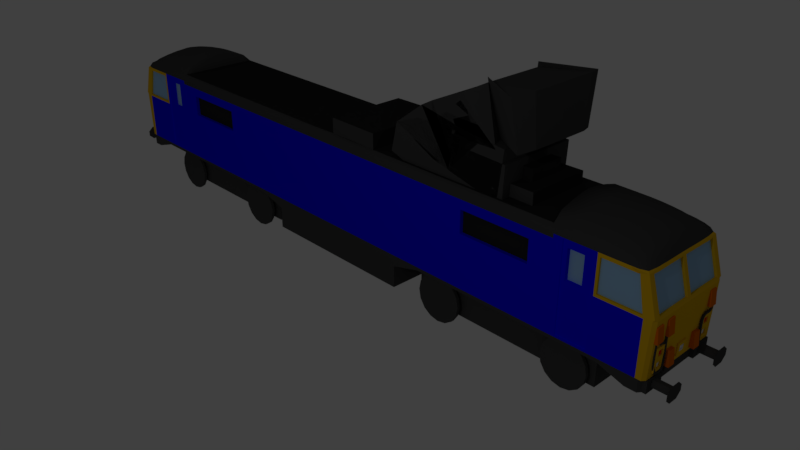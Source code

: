 # Source: Class87.blend  (saved by Blender 2.79.0; exported with 4.5.12 LTS)
import bpy
from mathutils import Matrix  # noqa: F401  (used for matrix-valued properties, if any)

bpy.ops.wm.read_factory_settings(use_empty=True)
scene = bpy.context.scene
scene.name = 'Scene'

# ---- collections
col_collection_1 = bpy.data.collections.new('Collection 1'); scene.collection.children.link(col_collection_1)

# ---- materials (node trees are filled in below, after node groups)
mat_color_001 = bpy.data.materials.new('Color.001')
mat_color_001.alpha_threshold = 0.0
mat_color_001.use_transparent_shadow = False
mat_color_001.diffuse_color = (0.002192, 0.0, 1.0, 1.0)
mat_color_001.roughness = 0.5
mat_color_001.line_color = (0.0, 0.0, 0.0, 1.0)
mat_yellowcab_001 = bpy.data.materials.new('YellowCab.001')
mat_yellowcab_001.alpha_threshold = 0.0
mat_yellowcab_001.use_transparent_shadow = False
mat_yellowcab_001.diffuse_color = (0.8, 0.4704, 0.00862, 1.0)
mat_yellowcab_001.roughness = 0.5
mat_blackmetal_001 = bpy.data.materials.new('BlackMetal.001')
mat_blackmetal_001.alpha_threshold = 0.0
mat_blackmetal_001.use_transparent_shadow = False
mat_blackmetal_001.diffuse_color = (0.05811, 0.05811, 0.05811, 1.0)
mat_blackmetal_001.specular_color = (0.4116, 0.4116, 0.4116)
mat_blackmetal_001.roughness = 0.5
mat_blackmetal_001.specular_intensity = 0.6803
mat_glass_001 = bpy.data.materials.new('Glass.001')
mat_glass_001.alpha_threshold = 0.0
mat_glass_001.use_transparent_shadow = False
mat_glass_001.diffuse_color = (0.3244, 0.5489, 0.8, 1.0)
mat_glass_001.roughness = 0.5
mat_material_003 = bpy.data.materials.new('Material.003')
mat_material_003.alpha_threshold = 0.0
mat_material_003.use_transparent_shadow = False
mat_material_003.diffuse_color = (0.02208, 0.02208, 0.02208, 1.0)
mat_material_003.specular_color = (0.4116, 0.4116, 0.4116)
mat_material_003.roughness = 0.5
mat_material_003.specular_intensity = 0.4296
mat_roofmetal = bpy.data.materials.new('RoofMetal')
mat_roofmetal.alpha_threshold = 0.0
mat_roofmetal.use_transparent_shadow = False
mat_roofmetal.diffuse_color = (1.0, 1.0, 1.0, 1.0)
mat_roofmetal.specular_color = (0.4116, 0.4116, 0.4116)
mat_roofmetal.roughness = 0.5
mat_roofmetal.specular_intensity = 0.6803
mat_orange = bpy.data.materials.new('Orange')
mat_orange.alpha_threshold = 0.0
mat_orange.use_transparent_shadow = False
mat_orange.diffuse_color = (0.7529, 0.1553, 0.0, 1.0)
mat_orange.roughness = 0.5
mat_whitelight = bpy.data.materials.new('WhiteLight')
mat_whitelight.alpha_threshold = 0.0
mat_whitelight.use_transparent_shadow = False
mat_whitelight.roughness = 0.5
mat_redlight = bpy.data.materials.new('RedLight')
mat_redlight.alpha_threshold = 0.0
mat_redlight.use_transparent_shadow = False
mat_redlight.diffuse_color = (0.8, 0.0, 0.0003435, 1.0)
mat_redlight.roughness = 0.5
mat_color_002 = bpy.data.materials.new('Color.002')
mat_color_002.alpha_threshold = 0.0
mat_color_002.use_transparent_shadow = False
mat_color_002.diffuse_color = (0.002192, 0.0, 1.0, 1.0)
mat_color_002.roughness = 0.5
mat_color_002.line_color = (0.0, 0.0, 0.0, 1.0)
mat_yellowcab_002 = bpy.data.materials.new('YellowCab.002')
mat_yellowcab_002.alpha_threshold = 0.0
mat_yellowcab_002.use_transparent_shadow = False
mat_yellowcab_002.diffuse_color = (0.8, 0.4704, 0.00862, 1.0)
mat_yellowcab_002.roughness = 0.5
mat_blackmetal_002 = bpy.data.materials.new('BlackMetal.002')
mat_blackmetal_002.alpha_threshold = 0.0
mat_blackmetal_002.use_transparent_shadow = False
mat_blackmetal_002.diffuse_color = (0.05811, 0.05811, 0.05811, 1.0)
mat_blackmetal_002.specular_color = (0.4116, 0.4116, 0.4116)
mat_blackmetal_002.roughness = 0.5
mat_blackmetal_002.specular_intensity = 0.6803
mat_glass_002 = bpy.data.materials.new('Glass.002')
mat_glass_002.alpha_threshold = 0.0
mat_glass_002.use_transparent_shadow = False
mat_glass_002.diffuse_color = (0.3244, 0.5489, 0.8, 1.0)
mat_glass_002.roughness = 0.5
mat_material_004 = bpy.data.materials.new('Material.004')
mat_material_004.alpha_threshold = 0.0
mat_material_004.use_transparent_shadow = False
mat_material_004.diffuse_color = (0.02208, 0.02208, 0.02208, 1.0)
mat_material_004.specular_color = (0.4116, 0.4116, 0.4116)
mat_material_004.roughness = 0.5
mat_material_004.specular_intensity = 0.4296
mat_roofmetal_001 = bpy.data.materials.new('RoofMetal.001')
mat_roofmetal_001.alpha_threshold = 0.0
mat_roofmetal_001.use_transparent_shadow = False
mat_roofmetal_001.diffuse_color = (1.0, 1.0, 1.0, 1.0)
mat_roofmetal_001.specular_color = (0.4116, 0.4116, 0.4116)
mat_roofmetal_001.roughness = 0.5
mat_roofmetal_001.specular_intensity = 0.6803
mat_orange_001 = bpy.data.materials.new('Orange.001')
mat_orange_001.alpha_threshold = 0.0
mat_orange_001.use_transparent_shadow = False
mat_orange_001.diffuse_color = (0.7529, 0.1553, 0.0, 1.0)
mat_orange_001.roughness = 0.5
mat_whitelight_001 = bpy.data.materials.new('WhiteLight.001')
mat_whitelight_001.alpha_threshold = 0.0
mat_whitelight_001.use_transparent_shadow = False
mat_whitelight_001.roughness = 0.5
mat_redlight_001 = bpy.data.materials.new('RedLight.001')
mat_redlight_001.alpha_threshold = 0.0
mat_redlight_001.use_transparent_shadow = False
mat_redlight_001.diffuse_color = (0.8, 0.0, 0.0003435, 1.0)
mat_redlight_001.roughness = 0.5
mat_color = bpy.data.materials.new('Color')
mat_color.alpha_threshold = 0.0
mat_color.use_transparent_shadow = False
mat_color.diffuse_color = (0.002192, 0.0, 1.0, 1.0)
mat_color.roughness = 0.5
mat_color.line_color = (0.0, 0.0, 0.0, 1.0)
mat_yellowcab = bpy.data.materials.new('YellowCab')
mat_yellowcab.alpha_threshold = 0.0
mat_yellowcab.use_transparent_shadow = False
mat_yellowcab.diffuse_color = (0.8, 0.4704, 0.00862, 1.0)
mat_yellowcab.roughness = 0.5
mat_blackmetal = bpy.data.materials.new('BlackMetal')
mat_blackmetal.alpha_threshold = 0.0
mat_blackmetal.use_transparent_shadow = False
mat_blackmetal.diffuse_color = (0.05811, 0.05811, 0.05811, 1.0)
mat_blackmetal.specular_color = (0.4116, 0.4116, 0.4116)
mat_blackmetal.roughness = 0.5
mat_blackmetal.specular_intensity = 0.6803
mat_glass = bpy.data.materials.new('Glass')
mat_glass.alpha_threshold = 0.0
mat_glass.use_transparent_shadow = False
mat_glass.diffuse_color = (0.3244, 0.5489, 0.8, 1.0)
mat_glass.roughness = 0.5
mat_material = bpy.data.materials.new('Material')
mat_material.alpha_threshold = 0.0
mat_material.use_transparent_shadow = False
mat_material.diffuse_color = (0.02208, 0.02208, 0.02208, 1.0)
mat_material.specular_color = (0.4116, 0.4116, 0.4116)
mat_material.roughness = 0.5
mat_material.specular_intensity = 0.4296
mat_material_001 = bpy.data.materials.new('Material.001')
mat_material_001.alpha_threshold = 0.0
mat_material_001.use_transparent_shadow = False
mat_material_001.roughness = 0.5
mat_material_002 = bpy.data.materials.new('Material.002')
mat_material_002.alpha_threshold = 0.0
mat_material_002.use_transparent_shadow = False
mat_material_002.diffuse_color = (0.8, 0.0, 0.0003435, 1.0)
mat_material_002.roughness = 0.5

# ---- material node trees

# ---- world
world_world = bpy.data.worlds.new('World'); scene.world = world_world
world_world.color = (0.05088, 0.05088, 0.05088)
world_world.use_sun_shadow = False
world_world.sun_shadow_jitter_overblur = 0.0
world_world.cycles.sampling_method = 'MANUAL'

# ---- cameras
cam_camera = bpy.data.cameras.new('Camera')
cam_camera.clip_end = 100.0
cam_camera.lens = 35.0
cam_camera.sensor_width = 32.0
cam_camera.sensor_height = 18.0
cam_camera.ortho_scale = 7.314
cam_camera.dof.focus_distance = 0.0
cam_camera.dof.aperture_fstop = 128.0

# ---- lights
light_lamp = bpy.data.lights.new('Lamp', 'POINT')
light_lamp.transmission_factor = 0.0
light_lamp.cutoff_distance = 30.0
light_lamp.energy = 100.0
light_lamp.shadow_buffer_clip_start = 1.001
light_lamp.shadow_soft_size = 0.1
light_lamp.shadow_maximum_resolution = 0.006
light_lamp.use_absolute_resolution = True

# ---- meshes
me_cubeziercurve_002 = bpy.data.meshes.new('CUBezierCurve.002')
me_cubeziercurve_002.from_pydata([(0.01086, 0.008998, -0.001031), (-0.009055, 0.01081, -0.001031), (-0.01086, -0.008998, 0.001031), (0.009055, -0.01081, 0.001031), (0.0106, 0.006176, -0.02707), (-0.009313, 0.007992, -0.02707), (-0.01106, -0.01122, -0.02179), (0.008853, -0.01303, -0.02179), (0.009805, -0.002596, -0.04586), (-0.01011, -0.0007795, -0.04586), (-0.01154, -0.01639, -0.03344), (0.008382, -0.0182, -0.03344), (0.008535, -0.01652, -0.05685), (-0.01138, -0.01471, -0.05685), (-0.01219, -0.02352, -0.03891), (0.007731, -0.02534, -0.03891), (0.007073, -0.03256, -0.06121), (-0.01284, -0.03074, -0.06121), (-0.01313, -0.03388, -0.04147), (0.006786, -0.0357, -0.04147), (0.005609, -0.04861, -0.06225), (-0.01431, -0.04679, -0.06225), (-0.0144, -0.04779, -0.04228), (0.005518, -0.0496, -0.04228), (0.004205, -0.064, -0.06283), (-0.01571, -0.06219, -0.06283), (-0.01589, -0.06413, -0.04293), (0.004028, -0.06595, -0.04293), (0.002927, -0.07802, -0.065), (-0.01699, -0.07621, -0.065), (-0.01751, -0.08185, -0.04582), (0.002412, -0.08367, -0.04582), (0.001814, -0.09022, -0.07034), (-0.0181, -0.08841, -0.07034), (-0.01912, -0.09961, -0.05381), (0.0007928, -0.1014, -0.05381), (0.0008367, -0.1009, -0.08096), (-0.01908, -0.09912, -0.08096), (-0.02055, -0.1153, -0.06927), (-0.0006371, -0.1171, -0.06927), (-2.274e-06, -0.1101, -0.1), (-0.01992, -0.1083, -0.1), (-0.02164, -0.1271, -0.09347), (-0.001718, -0.129, -0.09347), (-0.000596, -0.1167, -0.1305), (-0.02051, -0.1148, -0.1305), (-0.02231, -0.1346, -0.1279), (-0.002396, -0.1364, -0.1279), (-0.0008181, -0.1191, -0.175), (-0.02074, -0.1173, -0.175), (-0.02255, -0.1372, -0.1744), (-0.002634, -0.139, -0.1744), (-0.0008177, -0.1191, -0.2062), (-0.02074, -0.1173, -0.2062), (-0.02255, -0.1372, -0.2062), (-0.002634, -0.139, -0.2062), (-0.0008177, -0.1191, -0.2262), (-0.02074, -0.1173, -0.2262), (-0.02255, -0.1372, -0.2262), (-0.002634, -0.139, -0.2262), (-0.0008177, -0.1191, -0.2371), (-0.02074, -0.1173, -0.2371), (-0.02255, -0.1372, -0.2371), (-0.002634, -0.139, -0.2371), (-0.01168, -0.1281, -0.2412), (-0.01168, -0.1281, -0.2412), (-0.01168, -0.1281, -0.2412), (-0.01168, -0.1281, -0.2412), (-0.02255, -0.1372, -0.241), (-0.002634, -0.139, -0.241), (-0.0008177, -0.1191, -0.241), (-0.02074, -0.1173, -0.241), (-0.02255, -0.1372, -0.2388), (-0.002634, -0.139, -0.2388), (-0.0008177, -0.1191, -0.2388), (-0.02074, -0.1173, -0.2388), (-0.01168, -0.1281, -0.2369), (-0.01168, -0.1281, -0.2369), (-0.01168, -0.1281, -0.2369), (-0.01168, -0.1281, -0.2369), (-0.0008177, -0.1191, -0.2379), (-0.02074, -0.1173, -0.2379), (-0.02255, -0.1372, -0.2379), (-0.002634, -0.139, -0.2379), (-0.0008177, -0.1191, -0.244), (-0.02074, -0.1173, -0.244), (-0.02255, -0.1372, -0.244), (-0.002634, -0.139, -0.244), (-0.0008177, -0.1191, -0.2576), (-0.02074, -0.1173, -0.2576), (-0.02255, -0.1372, -0.2576), (-0.002634, -0.139, -0.2576), (-0.0008177, -0.1191, -0.2811), (-0.02074, -0.1173, -0.2811), (-0.02255, -0.1372, -0.2811), (-0.002634, -0.139, -0.2811), (-0.0008177, -0.1191, -0.3172), (-0.02074, -0.1173, -0.3172), (-0.02255, -0.1372, -0.3167), (-0.002634, -0.139, -0.3166), (-0.0008177, -0.1207, -0.3469), (-0.02074, -0.1189, -0.3472), (-0.02255, -0.1387, -0.3449), (-0.002634, -0.1405, -0.3447), (-0.0008177, -0.1253, -0.373), (-0.02074, -0.1236, -0.3735), (-0.02255, -0.1429, -0.3687), (-0.002634, -0.1447, -0.3682), (-0.0008177, -0.1324, -0.3949), (-0.02074, -0.1307, -0.3956), (-0.02255, -0.1491, -0.3878), (-0.002634, -0.1507, -0.3871), (-0.0008177, -0.1416, -0.4122), (-0.02074, -0.1402, -0.4133), (-0.02255, -0.1564, -0.4018), (-0.002634, -0.1579, -0.4008), (-0.0008177, -0.1531, -0.4247), (-0.02074, -0.152, -0.4261), (-0.02255, -0.1638, -0.4101), (-0.002634, -0.1649, -0.4086), (-0.0008177, -0.1672, -0.431), (-0.02074, -0.1669, -0.4328), (-0.02255, -0.1697, -0.4131), (-0.002634, -0.17, -0.4113), (-0.0008177, -0.1822, -0.4288), (-0.02074, -0.1829, -0.4304), (-0.02255, -0.1747, -0.4123), (-0.002634, -0.1739, -0.4106), (-0.0008177, -0.1949, -0.4182), (-0.02074, -0.1963, -0.4194), (-0.02255, -0.1808, -0.4068), (-0.002634, -0.1794, -0.4056), (-0.0008177, -0.2045, -0.401), (-0.02074, -0.2062, -0.4017), (-0.02255, -0.1878, -0.394), (-0.002634, -0.1861, -0.3933), (-0.0008177, -0.2116, -0.377), (-0.02074, -0.2134, -0.3774), (-0.02255, -0.1939, -0.3731), (-0.002634, -0.1922, -0.3727), (-0.0008177, -0.2162, -0.3456), (-0.02074, -0.218, -0.3458), (-0.02255, -0.1982, -0.344), (-0.002634, -0.1964, -0.3438), (-0.0008177, -0.2178, -0.3067), (-0.02074, -0.2196, -0.3067), (-0.02255, -0.1997, -0.3059), (-0.002634, -0.1979, -0.3059), (0.01075, 0.007737, -0.01325), (-0.00917, 0.009553, -0.01325), (-0.01098, -0.01026, -0.01119), (0.00894, -0.01207, -0.01119), (0.0004356, -0.1053, -0.09032), (-0.01948, -0.1035, -0.09032), (-0.02111, -0.1214, -0.08153), (-0.001196, -0.1232, -0.08153), (-0.0002904, -0.1133, -0.1151), (-0.02021, -0.1115, -0.1151), (-0.02198, -0.131, -0.1109), (-0.002066, -0.1328, -0.1109), (-0.0006659, -0.1174, -0.1449), (-0.02058, -0.1156, -0.1449), (-0.0224, -0.1355, -0.1438), (-0.002479, -0.1373, -0.1438), (-0.0007425, -0.1183, -0.1601), (-0.02066, -0.1164, -0.1601), (-0.02247, -0.1363, -0.159), (-0.002556, -0.1381, -0.159), (-0.0008177, -0.1191, -0.1904), (-0.02074, -0.1173, -0.1904), (-0.02255, -0.1372, -0.1904), (-0.002634, -0.139, -0.1904), (-0.0008177, -0.1191, -0.2162), (-0.02074, -0.1173, -0.2162), (-0.02255, -0.1372, -0.2162), (-0.002634, -0.139, -0.2162), (-0.0008177, -0.1191, -0.2694), (-0.02074, -0.1173, -0.2694), (-0.02255, -0.1372, -0.2694), (-0.002634, -0.139, -0.2694), (-0.0008177, -0.1191, -0.299), (-0.02074, -0.1173, -0.299), (-0.02255, -0.1372, -0.299), (-0.002634, -0.139, -0.299), (-0.0008177, -0.1199, -0.3319), (-0.02074, -0.1181, -0.332), (-0.02255, -0.138, -0.3309), (-0.002634, -0.1398, -0.3308), (-0.0008177, -0.123, -0.36), (-0.02074, -0.1212, -0.3603), (-0.02255, -0.1408, -0.3568), (-0.002634, -0.1426, -0.3565), (-0.0008177, -0.1288, -0.3839), (-0.02074, -0.1271, -0.3845), (-0.02255, -0.146, -0.3783), (-0.002634, -0.1478, -0.3778), (-0.0008177, -0.2082, -0.3888), (-0.02074, -0.2099, -0.3893), (-0.02255, -0.1908, -0.3837), (-0.002634, -0.1891, -0.3832), (-0.0008177, -0.2139, -0.3612), (-0.02074, -0.2157, -0.3615), (-0.02255, -0.196, -0.3586), (-0.002634, -0.1942, -0.3584), (-0.0008177, -0.217, -0.3259), (-0.02074, -0.2188, -0.326), (-0.02255, -0.1989, -0.3252), (-0.002634, -0.1971, -0.3251)], [], [(0, 1, 2, 3), (147, 146, 145, 144), (148, 149, 1, 0), (149, 150, 2, 1), (150, 151, 3, 2), (151, 148, 0, 3), (4, 5, 149, 148), (5, 6, 150, 149), (6, 7, 151, 150), (7, 4, 148, 151), (8, 9, 5, 4), (9, 10, 6, 5), (10, 11, 7, 6), (11, 8, 4, 7), (12, 13, 9, 8), (13, 14, 10, 9), (14, 15, 11, 10), (15, 12, 8, 11), (16, 17, 13, 12), (17, 18, 14, 13), (18, 19, 15, 14), (19, 16, 12, 15), (20, 21, 17, 16), (21, 22, 18, 17), (22, 23, 19, 18), (23, 20, 16, 19), (24, 25, 21, 20), (25, 26, 22, 21), (26, 27, 23, 22), (27, 24, 20, 23), (28, 29, 25, 24), (29, 30, 26, 25), (30, 31, 27, 26), (31, 28, 24, 27), (32, 33, 29, 28), (33, 34, 30, 29), (34, 35, 31, 30), (35, 32, 28, 31), (36, 37, 33, 32), (37, 38, 34, 33), (38, 39, 35, 34), (39, 36, 32, 35), (152, 153, 37, 36), (153, 154, 38, 37), (154, 155, 39, 38), (155, 152, 36, 39), (40, 41, 153, 152), (41, 42, 154, 153), (42, 43, 155, 154), (43, 40, 152, 155), (156, 157, 41, 40), (157, 158, 42, 41), (158, 159, 43, 42), (159, 156, 40, 43), (44, 45, 157, 156), (45, 46, 158, 157), (46, 47, 159, 158), (47, 44, 156, 159), (160, 161, 45, 44), (161, 162, 46, 45), (162, 163, 47, 46), (163, 160, 44, 47), (164, 165, 161, 160), (165, 166, 162, 161), (166, 167, 163, 162), (167, 164, 160, 163), (48, 49, 165, 164), (49, 50, 166, 165), (50, 51, 167, 166), (51, 48, 164, 167), (168, 169, 49, 48), (169, 170, 50, 49), (170, 171, 51, 50), (171, 168, 48, 51), (52, 53, 169, 168), (53, 54, 170, 169), (54, 55, 171, 170), (55, 52, 168, 171), (172, 173, 53, 52), (173, 174, 54, 53), (174, 175, 55, 54), (175, 172, 52, 55), (56, 57, 173, 172), (57, 58, 174, 173), (58, 59, 175, 174), (59, 56, 172, 175), (60, 61, 57, 56), (61, 62, 58, 57), (62, 63, 59, 58), (63, 60, 56, 59), (64, 65, 61, 60), (65, 66, 62, 61), (66, 67, 63, 62), (67, 64, 60, 63), (64, 65, 69, 68), (65, 66, 70, 69), (66, 67, 71, 70), (67, 64, 68, 71), (68, 69, 73, 72), (69, 70, 74, 73), (70, 71, 75, 74), (71, 68, 72, 75), (72, 73, 77, 76), (73, 74, 78, 77), (74, 75, 79, 78), (75, 72, 76, 79), (80, 81, 77, 76), (81, 82, 78, 77), (82, 83, 79, 78), (83, 80, 76, 79), (84, 85, 81, 80), (85, 86, 82, 81), (86, 87, 83, 82), (87, 84, 80, 83), (88, 89, 85, 84), (89, 90, 86, 85), (90, 91, 87, 86), (91, 88, 84, 87), (176, 177, 89, 88), (177, 178, 90, 89), (178, 179, 91, 90), (179, 176, 88, 91), (92, 93, 177, 176), (93, 94, 178, 177), (94, 95, 179, 178), (95, 92, 176, 179), (180, 181, 93, 92), (181, 182, 94, 93), (182, 183, 95, 94), (183, 180, 92, 95), (96, 97, 181, 180), (97, 98, 182, 181), (98, 99, 183, 182), (99, 96, 180, 183), (184, 185, 97, 96), (185, 186, 98, 97), (186, 187, 99, 98), (187, 184, 96, 99), (100, 101, 185, 184), (101, 102, 186, 185), (102, 103, 187, 186), (103, 100, 184, 187), (188, 189, 101, 100), (189, 190, 102, 101), (190, 191, 103, 102), (191, 188, 100, 103), (104, 105, 189, 188), (105, 106, 190, 189), (106, 107, 191, 190), (107, 104, 188, 191), (192, 193, 105, 104), (193, 194, 106, 105), (194, 195, 107, 106), (195, 192, 104, 107), (108, 109, 193, 192), (109, 110, 194, 193), (110, 111, 195, 194), (111, 108, 192, 195), (112, 113, 109, 108), (113, 114, 110, 109), (114, 115, 111, 110), (115, 112, 108, 111), (116, 117, 113, 112), (117, 118, 114, 113), (118, 119, 115, 114), (119, 116, 112, 115), (120, 121, 117, 116), (121, 122, 118, 117), (122, 123, 119, 118), (123, 120, 116, 119), (124, 125, 121, 120), (125, 126, 122, 121), (126, 127, 123, 122), (127, 124, 120, 123), (128, 129, 125, 124), (129, 130, 126, 125), (130, 131, 127, 126), (131, 128, 124, 127), (132, 133, 129, 128), (133, 134, 130, 129), (134, 135, 131, 130), (135, 132, 128, 131), (196, 197, 133, 132), (197, 198, 134, 133), (198, 199, 135, 134), (199, 196, 132, 135), (136, 137, 197, 196), (137, 138, 198, 197), (138, 139, 199, 198), (139, 136, 196, 199), (200, 201, 137, 136), (201, 202, 138, 137), (202, 203, 139, 138), (203, 200, 136, 139), (140, 141, 201, 200), (141, 142, 202, 201), (142, 143, 203, 202), (143, 140, 200, 203), (204, 205, 141, 140), (205, 206, 142, 141), (206, 207, 143, 142), (207, 204, 140, 143), (144, 145, 205, 204), (145, 146, 206, 205), (146, 147, 207, 206), (147, 144, 204, 207)])
me_cubeziercurve_002.polygons.foreach_set('material_index', [2, 2, 2, 2, 2, 2, 2, 2, 2, 2, 2, 2, 2, 2, 2, 2, 2, 2, 2, 2, 2, 2, 2, 2, 2, 2, 2, 2, 2, 2, 2, 2, 2, 2, 2, 2, 2, 2, 2, 2, 2, 2, 2, 2, 2, 2, 2, 2, 2, 2, 2, 2, 2, 2, 2, 2, 2, 2, 2, 2, 2, 2, 2, 2, 2, 2, 2, 2, 2, 2, 2, 2, 2, 2, 2, 2, 2, 2, 2, 2, 2, 2, 2, 2, 2, 2, 2, 2, 2, 2, 2, 2, 2, 2, 2, 2, 2, 2, 2, 2, 2, 2, 2, 2, 2, 2, 2, 2, 2, 2, 2, 2, 2, 2, 2, 2, 2, 2, 2, 2, 2, 2, 2, 2, 2, 2, 2, 2, 2, 2, 2, 2, 2, 2, 2, 2, 2, 2, 2, 2, 2, 2, 2, 2, 2, 2, 2, 2, 2, 2, 2, 2, 2, 2, 2, 2, 2, 2, 2, 2, 2, 2, 2, 2, 2, 2, 2, 2, 2, 2, 2, 2, 2, 2, 2, 2, 2, 2, 2, 2, 2, 2, 2, 2, 2, 2, 2, 2, 2, 2, 2, 2, 2, 2, 2, 2, 2, 2, 2, 2, 2, 2, 2, 2, 2, 2])
me_cubeziercurve_002.materials.append(mat_color_001)
me_cubeziercurve_002.materials.append(mat_yellowcab_001)
me_cubeziercurve_002.materials.append(mat_blackmetal_001)
me_cubeziercurve_002.materials.append(mat_glass_001)
me_cubeziercurve_002.materials.append(mat_material_003)
me_cubeziercurve_002.materials.append(mat_roofmetal)
me_cubeziercurve_002.materials.append(mat_orange)
me_cubeziercurve_002.materials.append(mat_whitelight)
me_cubeziercurve_002.materials.append(mat_redlight)
me_cubeziercurve_002.use_remesh_preserve_volume = False
me_cubeziercurve_002.use_remesh_preserve_attributes = False
me_cubeziercurve_002.use_mirror_vertex_groups = False
me_cubeziercurve_002.auto_texspace = False
me_cubeziercurve_002.update()
me_cubeziercurve = bpy.data.meshes.new('CUBezierCurve')
me_cubeziercurve.from_pydata([(0.01086, 0.008998, -0.001031), (-0.009055, 0.01081, -0.001031), (-0.01086, -0.008998, 0.001031), (0.009055, -0.01081, 0.001031), (0.0106, 0.006176, -0.02707), (-0.009313, 0.007992, -0.02707), (-0.01106, -0.01122, -0.02179), (0.008853, -0.01303, -0.02179), (0.009805, -0.002596, -0.04586), (-0.01011, -0.0007795, -0.04586), (-0.01154, -0.01639, -0.03344), (0.008382, -0.0182, -0.03344), (0.008535, -0.01652, -0.05685), (-0.01138, -0.01471, -0.05685), (-0.01219, -0.02352, -0.03891), (0.007731, -0.02534, -0.03891), (0.007073, -0.03256, -0.06121), (-0.01284, -0.03074, -0.06121), (-0.01313, -0.03388, -0.04147), (0.006786, -0.0357, -0.04147), (0.005609, -0.04861, -0.06225), (-0.01431, -0.04679, -0.06225), (-0.0144, -0.04779, -0.04228), (0.005518, -0.0496, -0.04228), (0.004205, -0.064, -0.06283), (-0.01571, -0.06219, -0.06283), (-0.01589, -0.06413, -0.04293), (0.004028, -0.06595, -0.04293), (0.002927, -0.07802, -0.065), (-0.01699, -0.07621, -0.065), (-0.01751, -0.08185, -0.04582), (0.002412, -0.08367, -0.04582), (0.001814, -0.09022, -0.07034), (-0.0181, -0.08841, -0.07034), (-0.01912, -0.09961, -0.05381), (0.0007928, -0.1014, -0.05381), (0.0008367, -0.1009, -0.08096), (-0.01908, -0.09912, -0.08096), (-0.02055, -0.1153, -0.06927), (-0.0006371, -0.1171, -0.06927), (-2.274e-06, -0.1101, -0.1), (-0.01992, -0.1083, -0.1), (-0.02164, -0.1271, -0.09347), (-0.001718, -0.129, -0.09347), (-0.000596, -0.1167, -0.1305), (-0.02051, -0.1148, -0.1305), (-0.02231, -0.1346, -0.1279), (-0.002396, -0.1364, -0.1279), (-0.0008181, -0.1191, -0.175), (-0.02074, -0.1173, -0.175), (-0.02255, -0.1372, -0.1744), (-0.002634, -0.139, -0.1744), (-0.0008177, -0.1191, -0.2062), (-0.02074, -0.1173, -0.2062), (-0.02255, -0.1372, -0.2062), (-0.002634, -0.139, -0.2062), (-0.0008177, -0.1191, -0.2262), (-0.02074, -0.1173, -0.2262), (-0.02255, -0.1372, -0.2262), (-0.002634, -0.139, -0.2262), (-0.0008177, -0.1191, -0.2371), (-0.02074, -0.1173, -0.2371), (-0.02255, -0.1372, -0.2371), (-0.002634, -0.139, -0.2371), (-0.01168, -0.1281, -0.2412), (-0.01168, -0.1281, -0.2412), (-0.01168, -0.1281, -0.2412), (-0.01168, -0.1281, -0.2412), (-0.02255, -0.1372, -0.241), (-0.002634, -0.139, -0.241), (-0.0008177, -0.1191, -0.241), (-0.02074, -0.1173, -0.241), (-0.02255, -0.1372, -0.2388), (-0.002634, -0.139, -0.2388), (-0.0008177, -0.1191, -0.2388), (-0.02074, -0.1173, -0.2388), (-0.01168, -0.1281, -0.2369), (-0.01168, -0.1281, -0.2369), (-0.01168, -0.1281, -0.2369), (-0.01168, -0.1281, -0.2369), (-0.0008177, -0.1191, -0.2379), (-0.02074, -0.1173, -0.2379), (-0.02255, -0.1372, -0.2379), (-0.002634, -0.139, -0.2379), (-0.0008177, -0.1191, -0.244), (-0.02074, -0.1173, -0.244), (-0.02255, -0.1372, -0.244), (-0.002634, -0.139, -0.244), (-0.0008177, -0.1191, -0.2576), (-0.02074, -0.1173, -0.2576), (-0.02255, -0.1372, -0.2576), (-0.002634, -0.139, -0.2576), (-0.0008177, -0.1191, -0.2811), (-0.02074, -0.1173, -0.2811), (-0.02255, -0.1372, -0.2811), (-0.002634, -0.139, -0.2811), (-0.0008177, -0.1191, -0.3172), (-0.02074, -0.1173, -0.3172), (-0.02255, -0.1372, -0.3167), (-0.002634, -0.139, -0.3166), (-0.0008177, -0.1207, -0.3469), (-0.02074, -0.1189, -0.3472), (-0.02255, -0.1387, -0.3449), (-0.002634, -0.1405, -0.3447), (-0.0008177, -0.1253, -0.373), (-0.02074, -0.1236, -0.3735), (-0.02255, -0.1429, -0.3687), (-0.002634, -0.1447, -0.3682), (-0.0008177, -0.1324, -0.3949), (-0.02074, -0.1307, -0.3956), (-0.02255, -0.1491, -0.3878), (-0.002634, -0.1507, -0.3871), (-0.0008177, -0.1416, -0.4122), (-0.02074, -0.1402, -0.4133), (-0.02255, -0.1564, -0.4018), (-0.002634, -0.1579, -0.4008), (-0.0008177, -0.1531, -0.4247), (-0.02074, -0.152, -0.4261), (-0.02255, -0.1638, -0.4101), (-0.002634, -0.1649, -0.4086), (-0.0008177, -0.1672, -0.431), (-0.02074, -0.1669, -0.4328), (-0.02255, -0.1697, -0.4131), (-0.002634, -0.17, -0.4113), (-0.0008177, -0.1822, -0.4288), (-0.02074, -0.1829, -0.4304), (-0.02255, -0.1747, -0.4123), (-0.002634, -0.1739, -0.4106), (-0.0008177, -0.1949, -0.4182), (-0.02074, -0.1963, -0.4194), (-0.02255, -0.1808, -0.4068), (-0.002634, -0.1794, -0.4056), (-0.0008177, -0.2045, -0.401), (-0.02074, -0.2062, -0.4017), (-0.02255, -0.1878, -0.394), (-0.002634, -0.1861, -0.3933), (-0.0008177, -0.2116, -0.377), (-0.02074, -0.2134, -0.3774), (-0.02255, -0.1939, -0.3731), (-0.002634, -0.1922, -0.3727), (-0.0008177, -0.2162, -0.3456), (-0.02074, -0.218, -0.3458), (-0.02255, -0.1982, -0.344), (-0.002634, -0.1964, -0.3438), (-0.0008177, -0.2178, -0.3067), (-0.02074, -0.2196, -0.3067), (-0.02255, -0.1997, -0.3059), (-0.002634, -0.1979, -0.3059), (0.01075, 0.007737, -0.01325), (-0.00917, 0.009553, -0.01325), (-0.01098, -0.01026, -0.01119), (0.00894, -0.01207, -0.01119), (0.0004356, -0.1053, -0.09032), (-0.01948, -0.1035, -0.09032), (-0.02111, -0.1214, -0.08153), (-0.001196, -0.1232, -0.08153), (-0.0002904, -0.1133, -0.1151), (-0.02021, -0.1115, -0.1151), (-0.02198, -0.131, -0.1109), (-0.002066, -0.1328, -0.1109), (-0.0006659, -0.1174, -0.1449), (-0.02058, -0.1156, -0.1449), (-0.0224, -0.1355, -0.1438), (-0.002479, -0.1373, -0.1438), (-0.0007425, -0.1183, -0.1601), (-0.02066, -0.1164, -0.1601), (-0.02247, -0.1363, -0.159), (-0.002556, -0.1381, -0.159), (-0.0008177, -0.1191, -0.1904), (-0.02074, -0.1173, -0.1904), (-0.02255, -0.1372, -0.1904), (-0.002634, -0.139, -0.1904), (-0.0008177, -0.1191, -0.2162), (-0.02074, -0.1173, -0.2162), (-0.02255, -0.1372, -0.2162), (-0.002634, -0.139, -0.2162), (-0.0008177, -0.1191, -0.2694), (-0.02074, -0.1173, -0.2694), (-0.02255, -0.1372, -0.2694), (-0.002634, -0.139, -0.2694), (-0.0008177, -0.1191, -0.299), (-0.02074, -0.1173, -0.299), (-0.02255, -0.1372, -0.299), (-0.002634, -0.139, -0.299), (-0.0008177, -0.1199, -0.3319), (-0.02074, -0.1181, -0.332), (-0.02255, -0.138, -0.3309), (-0.002634, -0.1398, -0.3308), (-0.0008177, -0.123, -0.36), (-0.02074, -0.1212, -0.3603), (-0.02255, -0.1408, -0.3568), (-0.002634, -0.1426, -0.3565), (-0.0008177, -0.1288, -0.3839), (-0.02074, -0.1271, -0.3845), (-0.02255, -0.146, -0.3783), (-0.002634, -0.1478, -0.3778), (-0.0008177, -0.2082, -0.3888), (-0.02074, -0.2099, -0.3893), (-0.02255, -0.1908, -0.3837), (-0.002634, -0.1891, -0.3832), (-0.0008177, -0.2139, -0.3612), (-0.02074, -0.2157, -0.3615), (-0.02255, -0.196, -0.3586), (-0.002634, -0.1942, -0.3584), (-0.0008177, -0.217, -0.3259), (-0.02074, -0.2188, -0.326), (-0.02255, -0.1989, -0.3252), (-0.002634, -0.1971, -0.3251)], [], [(0, 1, 2, 3), (147, 146, 145, 144), (148, 149, 1, 0), (149, 150, 2, 1), (150, 151, 3, 2), (151, 148, 0, 3), (4, 5, 149, 148), (5, 6, 150, 149), (6, 7, 151, 150), (7, 4, 148, 151), (8, 9, 5, 4), (9, 10, 6, 5), (10, 11, 7, 6), (11, 8, 4, 7), (12, 13, 9, 8), (13, 14, 10, 9), (14, 15, 11, 10), (15, 12, 8, 11), (16, 17, 13, 12), (17, 18, 14, 13), (18, 19, 15, 14), (19, 16, 12, 15), (20, 21, 17, 16), (21, 22, 18, 17), (22, 23, 19, 18), (23, 20, 16, 19), (24, 25, 21, 20), (25, 26, 22, 21), (26, 27, 23, 22), (27, 24, 20, 23), (28, 29, 25, 24), (29, 30, 26, 25), (30, 31, 27, 26), (31, 28, 24, 27), (32, 33, 29, 28), (33, 34, 30, 29), (34, 35, 31, 30), (35, 32, 28, 31), (36, 37, 33, 32), (37, 38, 34, 33), (38, 39, 35, 34), (39, 36, 32, 35), (152, 153, 37, 36), (153, 154, 38, 37), (154, 155, 39, 38), (155, 152, 36, 39), (40, 41, 153, 152), (41, 42, 154, 153), (42, 43, 155, 154), (43, 40, 152, 155), (156, 157, 41, 40), (157, 158, 42, 41), (158, 159, 43, 42), (159, 156, 40, 43), (44, 45, 157, 156), (45, 46, 158, 157), (46, 47, 159, 158), (47, 44, 156, 159), (160, 161, 45, 44), (161, 162, 46, 45), (162, 163, 47, 46), (163, 160, 44, 47), (164, 165, 161, 160), (165, 166, 162, 161), (166, 167, 163, 162), (167, 164, 160, 163), (48, 49, 165, 164), (49, 50, 166, 165), (50, 51, 167, 166), (51, 48, 164, 167), (168, 169, 49, 48), (169, 170, 50, 49), (170, 171, 51, 50), (171, 168, 48, 51), (52, 53, 169, 168), (53, 54, 170, 169), (54, 55, 171, 170), (55, 52, 168, 171), (172, 173, 53, 52), (173, 174, 54, 53), (174, 175, 55, 54), (175, 172, 52, 55), (56, 57, 173, 172), (57, 58, 174, 173), (58, 59, 175, 174), (59, 56, 172, 175), (60, 61, 57, 56), (61, 62, 58, 57), (62, 63, 59, 58), (63, 60, 56, 59), (64, 65, 61, 60), (65, 66, 62, 61), (66, 67, 63, 62), (67, 64, 60, 63), (64, 65, 69, 68), (65, 66, 70, 69), (66, 67, 71, 70), (67, 64, 68, 71), (68, 69, 73, 72), (69, 70, 74, 73), (70, 71, 75, 74), (71, 68, 72, 75), (72, 73, 77, 76), (73, 74, 78, 77), (74, 75, 79, 78), (75, 72, 76, 79), (80, 81, 77, 76), (81, 82, 78, 77), (82, 83, 79, 78), (83, 80, 76, 79), (84, 85, 81, 80), (85, 86, 82, 81), (86, 87, 83, 82), (87, 84, 80, 83), (88, 89, 85, 84), (89, 90, 86, 85), (90, 91, 87, 86), (91, 88, 84, 87), (176, 177, 89, 88), (177, 178, 90, 89), (178, 179, 91, 90), (179, 176, 88, 91), (92, 93, 177, 176), (93, 94, 178, 177), (94, 95, 179, 178), (95, 92, 176, 179), (180, 181, 93, 92), (181, 182, 94, 93), (182, 183, 95, 94), (183, 180, 92, 95), (96, 97, 181, 180), (97, 98, 182, 181), (98, 99, 183, 182), (99, 96, 180, 183), (184, 185, 97, 96), (185, 186, 98, 97), (186, 187, 99, 98), (187, 184, 96, 99), (100, 101, 185, 184), (101, 102, 186, 185), (102, 103, 187, 186), (103, 100, 184, 187), (188, 189, 101, 100), (189, 190, 102, 101), (190, 191, 103, 102), (191, 188, 100, 103), (104, 105, 189, 188), (105, 106, 190, 189), (106, 107, 191, 190), (107, 104, 188, 191), (192, 193, 105, 104), (193, 194, 106, 105), (194, 195, 107, 106), (195, 192, 104, 107), (108, 109, 193, 192), (109, 110, 194, 193), (110, 111, 195, 194), (111, 108, 192, 195), (112, 113, 109, 108), (113, 114, 110, 109), (114, 115, 111, 110), (115, 112, 108, 111), (116, 117, 113, 112), (117, 118, 114, 113), (118, 119, 115, 114), (119, 116, 112, 115), (120, 121, 117, 116), (121, 122, 118, 117), (122, 123, 119, 118), (123, 120, 116, 119), (124, 125, 121, 120), (125, 126, 122, 121), (126, 127, 123, 122), (127, 124, 120, 123), (128, 129, 125, 124), (129, 130, 126, 125), (130, 131, 127, 126), (131, 128, 124, 127), (132, 133, 129, 128), (133, 134, 130, 129), (134, 135, 131, 130), (135, 132, 128, 131), (196, 197, 133, 132), (197, 198, 134, 133), (198, 199, 135, 134), (199, 196, 132, 135), (136, 137, 197, 196), (137, 138, 198, 197), (138, 139, 199, 198), (139, 136, 196, 199), (200, 201, 137, 136), (201, 202, 138, 137), (202, 203, 139, 138), (203, 200, 136, 139), (140, 141, 201, 200), (141, 142, 202, 201), (142, 143, 203, 202), (143, 140, 200, 203), (204, 205, 141, 140), (205, 206, 142, 141), (206, 207, 143, 142), (207, 204, 140, 143), (144, 145, 205, 204), (145, 146, 206, 205), (146, 147, 207, 206), (147, 144, 204, 207)])
me_cubeziercurve.polygons.foreach_set('material_index', [2, 2, 2, 2, 2, 2, 2, 2, 2, 2, 2, 2, 2, 2, 2, 2, 2, 2, 2, 2, 2, 2, 2, 2, 2, 2, 2, 2, 2, 2, 2, 2, 2, 2, 2, 2, 2, 2, 2, 2, 2, 2, 2, 2, 2, 2, 2, 2, 2, 2, 2, 2, 2, 2, 2, 2, 2, 2, 2, 2, 2, 2, 2, 2, 2, 2, 2, 2, 2, 2, 2, 2, 2, 2, 2, 2, 2, 2, 2, 2, 2, 2, 2, 2, 2, 2, 2, 2, 2, 2, 2, 2, 2, 2, 2, 2, 2, 2, 2, 2, 2, 2, 2, 2, 2, 2, 2, 2, 2, 2, 2, 2, 2, 2, 2, 2, 2, 2, 2, 2, 2, 2, 2, 2, 2, 2, 2, 2, 2, 2, 2, 2, 2, 2, 2, 2, 2, 2, 2, 2, 2, 2, 2, 2, 2, 2, 2, 2, 2, 2, 2, 2, 2, 2, 2, 2, 2, 2, 2, 2, 2, 2, 2, 2, 2, 2, 2, 2, 2, 2, 2, 2, 2, 2, 2, 2, 2, 2, 2, 2, 2, 2, 2, 2, 2, 2, 2, 2, 2, 2, 2, 2, 2, 2, 2, 2, 2, 2, 2, 2, 2, 2, 2, 2, 2, 2])
me_cubeziercurve.materials.append(mat_color_001)
me_cubeziercurve.materials.append(mat_yellowcab_001)
me_cubeziercurve.materials.append(mat_blackmetal_001)
me_cubeziercurve.materials.append(mat_glass_001)
me_cubeziercurve.materials.append(mat_material_003)
me_cubeziercurve.materials.append(mat_roofmetal)
me_cubeziercurve.materials.append(mat_orange)
me_cubeziercurve.materials.append(mat_whitelight)
me_cubeziercurve.materials.append(mat_redlight)
me_cubeziercurve.use_remesh_preserve_volume = False
me_cubeziercurve.use_remesh_preserve_attributes = False
me_cubeziercurve.use_mirror_vertex_groups = False
me_cubeziercurve.auto_texspace = False
me_cubeziercurve.update()
me_cubeziercurve_000 = bpy.data.meshes.new('CUBezierCurve.000')
me_cubeziercurve_000.from_pydata([(3.731, -0.2993, 0.955), (3.706, -0.2949, 0.955), (3.701, -0.3201, 0.9589), (3.727, -0.3245, 0.9589), (3.731, -0.3002, 0.946), (3.706, -0.2957, 0.9461), (3.701, -0.321, 0.9497), (3.727, -0.3254, 0.9496), (3.731, -0.3022, 0.9211), (3.705, -0.2978, 0.9212), (3.701, -0.3231, 0.9242), (3.726, -0.3275, 0.9241), (3.73, -0.3047, 0.8833), (3.705, -0.3003, 0.8835), (3.7, -0.3256, 0.8858), (3.726, -0.3301, 0.8857), (3.729, -0.3069, 0.836), (3.704, -0.3025, 0.8363), (3.7, -0.3279, 0.8377), (3.725, -0.3323, 0.8374), (3.729, -0.308, 0.7824), (3.703, -0.3036, 0.7828), (3.699, -0.329, 0.783), (3.724, -0.3335, 0.7826), (3.728, -0.3073, 0.7258), (3.703, -0.3028, 0.7263), (3.698, -0.3282, 0.7249), (3.724, -0.3327, 0.7244), (3.728, -0.304, 0.6694), (3.703, -0.2995, 0.6701), (3.698, -0.3248, 0.6666), (3.723, -0.3292, 0.6658), (3.728, -0.2974, 0.6167), (3.702, -0.293, 0.6178), (3.698, -0.3178, 0.6109), (3.723, -0.3222, 0.6098), (3.728, -0.287, 0.5712), (3.703, -0.2827, 0.5728), (3.698, -0.3063, 0.561), (3.724, -0.3105, 0.5594), (3.729, -0.2726, 0.5365), (3.703, -0.2686, 0.5389), (3.699, -0.2888, 0.5195), (3.725, -0.2927, 0.5172), (3.73, -0.2545, 0.5152), (3.705, -0.2514, 0.5185), (3.701, -0.2636, 0.4905), (3.726, -0.2667, 0.4872), (3.732, -0.231, 0.5078), (3.706, -0.229, 0.5115), (3.703, -0.2308, 0.4796), (3.729, -0.2329, 0.476), (3.733, -0.2089, 0.5105), (3.708, -0.2077, 0.514), (3.705, -0.2017, 0.4829), (3.731, -0.2029, 0.4793), (3.734, -0.1932, 0.5177), (3.709, -0.1928, 0.5209), (3.707, -0.1793, 0.4936), (3.732, -0.1796, 0.4905), (3.735, -0.1829, 0.5293), (3.709, -0.1834, 0.5316), (3.708, -0.1627, 0.5124), (3.734, -0.1623, 0.5101), (3.736, -0.1762, 0.5467), (3.71, -0.177, 0.5481), (3.709, -0.1525, 0.5379), (3.735, -0.1517, 0.5365), (3.736, -0.1723, 0.5717), (3.71, -0.1732, 0.5725), (3.709, -0.1476, 0.5687), (3.735, -0.1467, 0.5679), (3.737, -0.1712, 0.6044), (3.711, -0.1721, 0.605), (3.71, -0.1463, 0.6049), (3.736, -0.1454, 0.6044), (3.737, -0.1724, 0.6447), (3.711, -0.1733, 0.6452), (3.71, -0.1476, 0.647), (3.736, -0.1467, 0.6465), (3.738, -0.1753, 0.6924), (3.712, -0.1762, 0.6928), (3.711, -0.1505, 0.6954), (3.737, -0.1495, 0.6949), (3.739, -0.1789, 0.7473), (3.713, -0.1798, 0.7479), (3.712, -0.1541, 0.7504), (3.738, -0.1532, 0.7499), (3.74, -0.1825, 0.8096), (3.714, -0.1835, 0.8104), (3.713, -0.1577, 0.8124), (3.739, -0.1568, 0.8116), (3.741, -0.1853, 0.8794), (3.715, -0.1863, 0.8803), (3.714, -0.1605, 0.8814), (3.74, -0.1596, 0.8805), (3.743, -0.1864, 0.9563), (3.717, -0.1874, 0.9573), (3.716, -0.1616, 0.958), (3.742, -0.1607, 0.9569), (3.73, -0.3035, 0.9022), (3.705, -0.299, 0.9023), (3.7, -0.3244, 0.905), (3.726, -0.3288, 0.9049), (3.73, -0.3058, 0.8597), (3.704, -0.3014, 0.8599), (3.7, -0.3267, 0.8618), (3.725, -0.3312, 0.8616), (3.729, -0.3075, 0.8092), (3.704, -0.303, 0.8095), (3.699, -0.3284, 0.8104), (3.725, -0.3329, 0.8101), (3.729, -0.3077, 0.754), (3.703, -0.3032, 0.7545), (3.699, -0.3286, 0.754), (3.724, -0.3331, 0.7536), (3.728, -0.3056, 0.6975), (3.703, -0.3012, 0.6981), (3.698, -0.3265, 0.6958), (3.724, -0.331, 0.6952), (3.728, -0.3006, 0.6429), (3.703, -0.2962, 0.6438), (3.698, -0.3213, 0.6389), (3.723, -0.3257, 0.638), (3.728, -0.2921, 0.5937), (3.703, -0.2877, 0.595), (3.698, -0.3121, 0.5862), (3.724, -0.3165, 0.5849), (3.729, -0.2795, 0.5535), (3.703, -0.2753, 0.5554), (3.699, -0.2978, 0.5406), (3.724, -0.302, 0.5387), (3.729, -0.2631, 0.5257), (3.704, -0.2594, 0.5285), (3.7, -0.2767, 0.5051), (3.725, -0.2803, 0.5024), (3.731, -0.2431, 0.512), (3.705, -0.2406, 0.5155), (3.702, -0.2468, 0.4846), (3.727, -0.2493, 0.481), (3.736, -0.1718, 0.5878), (3.711, -0.1727, 0.5884), (3.71, -0.1469, 0.5871), (3.735, -0.146, 0.5865), (3.737, -0.1718, 0.6244), (3.711, -0.1727, 0.6249), (3.71, -0.147, 0.6261), (3.736, -0.146, 0.6257), (3.737, -0.1738, 0.6685), (3.712, -0.1748, 0.6689), (3.711, -0.149, 0.6713), (3.737, -0.1481, 0.6709), (3.738, -0.1771, 0.7198), (3.712, -0.178, 0.7203), (3.711, -0.1523, 0.723), (3.737, -0.1514, 0.7225), (3.739, -0.1807, 0.7784), (3.713, -0.1817, 0.7791), (3.712, -0.1559, 0.7814), (3.738, -0.155, 0.7808), (3.74, -0.1835, 0.8329), (3.714, -0.1844, 0.8337), (3.713, -0.1587, 0.8353), (3.739, -0.1577, 0.8345), (3.741, -0.1844, 0.856), (3.715, -0.1853, 0.8568), (3.714, -0.1596, 0.8585), (3.74, -0.1586, 0.8577), (3.742, -0.1857, 0.9051), (3.716, -0.1867, 0.9062), (3.715, -0.1609, 0.9068), (3.741, -0.1599, 0.9058), (3.742, -0.1861, 0.9307), (3.717, -0.187, 0.9318), (3.716, -0.1612, 0.9324), (3.742, -0.1603, 0.9313)], [], [(0, 1, 2, 3), (99, 98, 97, 96), (4, 5, 1, 0), (5, 6, 2, 1), (6, 7, 3, 2), (7, 4, 0, 3), (8, 9, 5, 4), (9, 10, 6, 5), (10, 11, 7, 6), (11, 8, 4, 7), (100, 101, 9, 8), (101, 102, 10, 9), (102, 103, 11, 10), (103, 100, 8, 11), (12, 13, 101, 100), (13, 14, 102, 101), (14, 15, 103, 102), (15, 12, 100, 103), (104, 105, 13, 12), (105, 106, 14, 13), (106, 107, 15, 14), (107, 104, 12, 15), (16, 17, 105, 104), (17, 18, 106, 105), (18, 19, 107, 106), (19, 16, 104, 107), (108, 109, 17, 16), (109, 110, 18, 17), (110, 111, 19, 18), (111, 108, 16, 19), (20, 21, 109, 108), (21, 22, 110, 109), (22, 23, 111, 110), (23, 20, 108, 111), (112, 113, 21, 20), (113, 114, 22, 21), (114, 115, 23, 22), (115, 112, 20, 23), (24, 25, 113, 112), (25, 26, 114, 113), (26, 27, 115, 114), (27, 24, 112, 115), (116, 117, 25, 24), (117, 118, 26, 25), (118, 119, 27, 26), (119, 116, 24, 27), (28, 29, 117, 116), (29, 30, 118, 117), (30, 31, 119, 118), (31, 28, 116, 119), (120, 121, 29, 28), (121, 122, 30, 29), (122, 123, 31, 30), (123, 120, 28, 31), (32, 33, 121, 120), (33, 34, 122, 121), (34, 35, 123, 122), (35, 32, 120, 123), (124, 125, 33, 32), (125, 126, 34, 33), (126, 127, 35, 34), (127, 124, 32, 35), (36, 37, 125, 124), (37, 38, 126, 125), (38, 39, 127, 126), (39, 36, 124, 127), (128, 129, 37, 36), (129, 130, 38, 37), (130, 131, 39, 38), (131, 128, 36, 39), (40, 41, 129, 128), (41, 42, 130, 129), (42, 43, 131, 130), (43, 40, 128, 131), (132, 133, 41, 40), (133, 134, 42, 41), (134, 135, 43, 42), (135, 132, 40, 43), (44, 45, 133, 132), (45, 46, 134, 133), (46, 47, 135, 134), (47, 44, 132, 135), (136, 137, 45, 44), (137, 138, 46, 45), (138, 139, 47, 46), (139, 136, 44, 47), (48, 49, 137, 136), (49, 50, 138, 137), (50, 51, 139, 138), (51, 48, 136, 139), (52, 53, 49, 48), (53, 54, 50, 49), (54, 55, 51, 50), (55, 52, 48, 51), (56, 57, 53, 52), (57, 58, 54, 53), (58, 59, 55, 54), (59, 56, 52, 55), (60, 61, 57, 56), (61, 62, 58, 57), (62, 63, 59, 58), (63, 60, 56, 59), (64, 65, 61, 60), (65, 66, 62, 61), (66, 67, 63, 62), (67, 64, 60, 63), (68, 69, 65, 64), (69, 70, 66, 65), (70, 71, 67, 66), (71, 68, 64, 67), (140, 141, 69, 68), (141, 142, 70, 69), (142, 143, 71, 70), (143, 140, 68, 71), (72, 73, 141, 140), (73, 74, 142, 141), (74, 75, 143, 142), (75, 72, 140, 143), (144, 145, 73, 72), (145, 146, 74, 73), (146, 147, 75, 74), (147, 144, 72, 75), (76, 77, 145, 144), (77, 78, 146, 145), (78, 79, 147, 146), (79, 76, 144, 147), (148, 149, 77, 76), (149, 150, 78, 77), (150, 151, 79, 78), (151, 148, 76, 79), (80, 81, 149, 148), (81, 82, 150, 149), (82, 83, 151, 150), (83, 80, 148, 151), (152, 153, 81, 80), (153, 154, 82, 81), (154, 155, 83, 82), (155, 152, 80, 83), (84, 85, 153, 152), (85, 86, 154, 153), (86, 87, 155, 154), (87, 84, 152, 155), (156, 157, 85, 84), (157, 158, 86, 85), (158, 159, 87, 86), (159, 156, 84, 87), (88, 89, 157, 156), (89, 90, 158, 157), (90, 91, 159, 158), (91, 88, 156, 159), (160, 161, 89, 88), (161, 162, 90, 89), (162, 163, 91, 90), (163, 160, 88, 91), (164, 165, 161, 160), (165, 166, 162, 161), (166, 167, 163, 162), (167, 164, 160, 163), (92, 93, 165, 164), (93, 94, 166, 165), (94, 95, 167, 166), (95, 92, 164, 167), (168, 169, 93, 92), (169, 170, 94, 93), (170, 171, 95, 94), (171, 168, 92, 95), (172, 173, 169, 168), (173, 174, 170, 169), (174, 175, 171, 170), (175, 172, 168, 171), (96, 97, 173, 172), (97, 98, 174, 173), (98, 99, 175, 174), (99, 96, 172, 175)])
me_cubeziercurve_000.polygons.foreach_set('use_smooth', [True] * 174)
me_cubeziercurve_000.polygons.foreach_set('material_index', [2, 2, 2, 2, 2, 2, 2, 2, 2, 2, 2, 2, 2, 2, 2, 2, 2, 2, 2, 2, 2, 2, 2, 2, 2, 2, 2, 2, 2, 2, 2, 2, 2, 2, 2, 2, 2, 2, 2, 2, 2, 2, 2, 2, 2, 2, 2, 2, 2, 2, 2, 2, 2, 2, 2, 2, 2, 2, 2, 2, 2, 2, 2, 2, 2, 2, 2, 2, 2, 2, 2, 2, 2, 2, 2, 2, 2, 2, 2, 2, 2, 2, 2, 2, 2, 2, 2, 2, 2, 2, 2, 2, 2, 2, 2, 2, 2, 2, 2, 2, 2, 2, 2, 2, 2, 2, 2, 2, 2, 2, 2, 2, 2, 2, 2, 2, 2, 2, 2, 2, 2, 2, 2, 2, 2, 2, 2, 2, 2, 2, 2, 2, 2, 2, 2, 2, 2, 2, 2, 2, 2, 2, 2, 2, 2, 2, 2, 2, 2, 2, 2, 2, 2, 2, 2, 2, 2, 2, 2, 2, 2, 2, 2, 2, 2, 2, 2, 2, 2, 2, 2, 2, 2, 2])
me_cubeziercurve_000.materials.append(mat_color_001)
me_cubeziercurve_000.materials.append(mat_yellowcab_001)
me_cubeziercurve_000.materials.append(mat_blackmetal_001)
me_cubeziercurve_000.materials.append(mat_glass_001)
me_cubeziercurve_000.materials.append(mat_material_003)
me_cubeziercurve_000.materials.append(mat_roofmetal)
me_cubeziercurve_000.materials.append(mat_orange)
me_cubeziercurve_000.materials.append(mat_whitelight)
me_cubeziercurve_000.materials.append(mat_redlight)
me_cubeziercurve_000.use_remesh_preserve_volume = False
me_cubeziercurve_000.use_remesh_preserve_attributes = False
me_cubeziercurve_000.use_mirror_vertex_groups = False
me_cubeziercurve_000.auto_texspace = False
me_cubeziercurve_000.update()
me_cube_009 = bpy.data.meshes.new('Cube.009')
me_cube_009.from_pydata([(3.597, -0.1568, 0.8859), (3.601, -0.1568, 0.9919), (3.601, -0.2142, 0.9891), (3.597, -0.2142, 0.8859), (3.597, -0.2666, 0.8851), (3.601, -0.2666, 0.9866), (3.601, -0.324, 0.9838), (3.597, -0.324, 0.8831), (3.624, -0.1568, 0.9909), (3.633, -0.1568, 0.885), (3.633, -0.2142, 0.885), (3.624, -0.2142, 0.9882), (3.624, -0.2666, 0.9856), (3.633, -0.2666, 0.8841), (3.633, -0.324, 0.8822), (3.624, -0.324, 0.9828), (3.597, 0.2239, 0.8859), (3.601, 0.2239, 0.9919), (3.601, 0.2813, 0.9891), (3.597, 0.2813, 0.8859), (3.624, 0.2239, 0.9909), (3.633, 0.2239, 0.885), (3.633, 0.2813, 0.885), (3.624, 0.2813, 0.9882), (3.597, 0.1019, 0.6597), (3.601, 0.1019, 0.7656), (3.601, 0.1593, 0.7628), (3.597, 0.1593, 0.6597), (3.624, 0.1018, 0.7647), (3.633, 0.1018, 0.6587), (3.633, 0.1593, 0.6587), (3.624, 0.1593, 0.7619), (3.6, -0.1709, 0.6688), (3.604, -0.1709, 0.7747), (3.604, -0.1135, 0.7719), (3.6, -0.1135, 0.6688), (3.627, -0.171, 0.7738), (3.636, -0.171, 0.6678), (3.636, -0.1135, 0.6678), (3.627, -0.1135, 0.771)], [], [(4, 5, 12, 13), (5, 6, 15, 12), (9, 8, 11, 10), (13, 12, 15, 14), (1, 2, 11, 8), (6, 7, 14, 15), (0, 1, 8, 9), (7, 4, 13, 14), (2, 3, 10, 11), (3, 0, 9, 10), (21, 22, 23, 20), (17, 20, 23, 18), (16, 21, 20, 17), (18, 23, 22, 19), (19, 22, 21, 16), (29, 30, 31, 28), (25, 28, 31, 26), (24, 29, 28, 25), (26, 31, 30, 27), (27, 30, 29, 24), (37, 38, 39, 36), (33, 36, 39, 34), (32, 37, 36, 33), (34, 39, 38, 35), (35, 38, 37, 32)])
me_cube_009.polygons.foreach_set('material_index', [6, 6, 6, 6, 6, 6, 6, 6, 6, 6, 6, 6, 6, 6, 6, 6, 6, 6, 6, 6, 6, 6, 6, 6, 6])
me_cube_009.materials.append(mat_color_002)
me_cube_009.materials.append(mat_yellowcab_002)
me_cube_009.materials.append(mat_blackmetal_002)
me_cube_009.materials.append(mat_glass_002)
me_cube_009.materials.append(mat_material_004)
me_cube_009.materials.append(mat_roofmetal_001)
me_cube_009.materials.append(mat_orange_001)
me_cube_009.materials.append(mat_whitelight_001)
me_cube_009.materials.append(mat_redlight_001)
me_cube_009.use_remesh_preserve_volume = False
me_cube_009.use_remesh_preserve_attributes = False
me_cube_009.use_mirror_vertex_groups = False
me_cube_009.update()
me_cube_006 = bpy.data.meshes.new('Cube.006')
me_cube_006.from_pydata([(0.07726, -0.2997, 1.519), (0.5273, -0.3065, 1.519), (0.2109, -0.168, 1.64), (0.3936, -0.1708, 1.64), (0.5273, -0.3065, 1.64), (0.07726, 0.2997, 1.519), (0.5273, 0.3065, 1.519), (0.2109, 0.168, 1.64), (0.3936, 0.1708, 1.64), (0.5273, 0.3065, 1.64), (0.07726, -0.2997, 1.64), (0.5273, -0.3065, 1.64), (0.07726, 0.2997, 1.64), (0.5273, 0.3065, 1.64), (0.3936, -0.1708, 1.762), (0.2109, -0.168, 1.762), (0.3936, 0.1708, 1.762), (0.2109, 0.168, 1.762), (0.07726, -0.0999, 1.64), (0.07726, 0.0999, 1.64), (0.07726, -0.0999, 1.519), (0.07726, 0.0999, 1.519), (-0.849, -0.0999, 1.64), (-0.849, 0.0999, 1.64), (-0.849, -0.0999, 1.519), (-0.849, 0.0999, 1.519)], [(11, 4), (13, 9)], [(12, 13, 6, 5), (8, 7, 17, 16), (6, 13, 11, 1), (0, 1, 11, 10), (21, 19, 12, 5), (3, 2, 10, 11), (7, 8, 13, 12), (8, 3, 11, 13), (2, 7, 12, 19, 18, 10), (15, 14, 16, 17), (3, 8, 16, 14), (2, 3, 14, 15), (7, 2, 15, 17), (0, 10, 18, 20), (20, 18, 22, 24), (24, 22, 23, 25), (19, 21, 25, 23), (21, 20, 24, 25), (18, 19, 23, 22)])
me_cube_006.polygons.foreach_set('material_index', [2, 4, 4, 2, 2, 4, 4, 4, 4, 4, 4, 4, 4, 2, 2, 2, 2, 0, 4])
me_cube_006.materials.append(mat_color)
me_cube_006.materials.append(mat_yellowcab)
me_cube_006.materials.append(mat_blackmetal)
me_cube_006.materials.append(mat_glass)
me_cube_006.materials.append(mat_material)
me_cube_006.use_remesh_preserve_volume = False
me_cube_006.use_remesh_preserve_attributes = False
me_cube_006.use_mirror_vertex_groups = False
me_cube_006.update()
me_cube_005 = bpy.data.meshes.new('Cube.005')
me_cube_005.from_pydata([(1.618, -0.1374, 1.94), (2.16, -0.1374, 2.249), (2.179, -0.1374, 1.583), (1.076, -0.1374, 1.63), (1.59, -0.1374, 2.029), (1.157, -0.1374, 1.675), (1.132, -0.1374, 1.774), (1.216, -0.1374, 1.823), (2.143, -0.1374, 1.714), (2.16, -0.2561, 2.249), (2.108, -0.3621, 2.229), (1.618, 0.1374, 1.94), (2.16, 0.1374, 2.249), (2.179, 0.1374, 1.583), (1.076, 0.1374, 1.63), (1.59, 0.1374, 2.029), (1.157, 0.1374, 1.675), (1.132, 0.1374, 1.774), (1.216, 0.1374, 1.823), (2.143, 0.1374, 1.714), (2.16, 0.0, 2.249), (2.16, 0.2561, 2.249), (2.108, 0.3621, 2.229)], [(2, 3), (0, 1), (5, 0), (0, 4), (1, 4), (3, 5), (5, 6), (7, 6), (4, 7), (7, 8), (1, 20), (1, 9), (9, 10), (13, 14), (11, 12), (16, 11), (11, 15), (12, 15), (14, 16), (16, 17), (18, 17), (15, 18), (18, 19), (12, 20), (12, 21), (21, 22)], [])
me_cube_005.materials.append(mat_blackmetal)
me_cube_005.use_remesh_preserve_volume = False
me_cube_005.use_remesh_preserve_attributes = False
me_cube_005.use_mirror_vertex_groups = False
me_cube_005.update()
me_cube_004 = bpy.data.meshes.new('Cube.004')
me_cube_004.from_pydata([(0.0, -0.4026, 1.519), (0.6046, -0.4117, 1.519), (0.0, -0.4026, 1.682), (0.6046, -0.4117, 1.682), (0.6046, -0.4117, 1.682), (0.0, 0.4026, 1.519), (0.6046, 0.4117, 1.519), (0.0, 0.4026, 1.682), (0.6046, 0.4117, 1.682), (0.6046, 0.4117, 1.682)], [(3, 4), (8, 9)], [(7, 8, 6, 5), (2, 3, 8, 7), (6, 8, 3, 1), (0, 1, 3, 2), (0, 2, 7, 5)])
me_cube_004.polygons.foreach_set('material_index', [2, 4, 4, 2, 2])
me_cube_004.materials.append(mat_color)
me_cube_004.materials.append(mat_yellowcab)
me_cube_004.materials.append(mat_blackmetal)
me_cube_004.materials.append(mat_glass)
me_cube_004.materials.append(mat_material)
me_cube_004.use_remesh_preserve_volume = False
me_cube_004.use_remesh_preserve_attributes = False
me_cube_004.use_mirror_vertex_groups = False
me_cube_004.update()
me_cube_003 = bpy.data.meshes.new('Cube.003')
me_cube_003.from_pydata([(1.704, -0.4387, 0.582), (1.591, -0.4387, 0.5594), (1.494, -0.4387, 0.4951), (1.43, -0.4387, 0.3988), (1.408, -0.4387, 0.2852), (1.43, -0.4387, 0.1716), (1.494, -0.4387, 0.07534), (1.591, -0.4387, 0.01101), (1.704, -0.4387, -0.01159), (1.818, -0.4387, 0.01101), (1.914, -0.4387, 0.07534), (1.979, -0.4387, 0.1716), (2.001, -0.4387, 0.2852), (1.979, -0.4387, 0.3988), (1.914, -0.4387, 0.4951), (1.818, -0.4387, 0.5594), (1.704, -0.4031, 0.582), (1.818, -0.4031, 0.5594), (1.914, -0.4031, 0.4951), (1.979, -0.4031, 0.3988), (2.001, -0.4031, 0.2852), (1.979, -0.4031, 0.1716), (1.914, -0.4031, 0.07534), (1.818, -0.4031, 0.01101), (1.704, -0.4031, -0.01159), (1.591, -0.4031, 0.01101), (1.494, -0.4031, 0.07534), (1.43, -0.4031, 0.1716), (1.408, -0.4031, 0.2852), (1.43, -0.4031, 0.3988), (1.494, -0.4031, 0.4951), (1.591, -0.4031, 0.5594)], [], [(0, 1, 2, 3, 4, 5, 6, 7, 8, 9, 10, 11, 12, 13, 14, 15), (16, 17, 18, 19, 20, 21, 22, 23, 24, 25, 26, 27, 28, 29, 30, 31), (12, 11, 21, 20), (6, 5, 27, 26), (13, 12, 20, 19), (7, 6, 26, 25), (1, 0, 16, 31), (14, 13, 19, 18), (8, 7, 25, 24), (15, 14, 18, 17), (2, 1, 31, 30), (9, 8, 24, 23), (0, 15, 17, 16), (3, 2, 30, 29), (10, 9, 23, 22), (4, 3, 29, 28), (11, 10, 22, 21), (5, 4, 28, 27)])
me_cube_003.polygons.foreach_set('material_index', [2, 2, 2, 2, 2, 2, 2, 2, 2, 2, 2, 2, 2, 2, 2, 2, 2, 2])
me_cube_003.materials.append(mat_color)
me_cube_003.materials.append(mat_yellowcab)
me_cube_003.materials.append(mat_blackmetal)
me_cube_003.materials.append(mat_glass)
me_cube_003.materials.append(mat_material)
me_cube_003.use_remesh_preserve_volume = False
me_cube_003.use_remesh_preserve_attributes = False
me_cube_003.use_mirror_vertex_groups = False
me_cube_003.update()
me_cube_001 = bpy.data.meshes.new('Cube.001')
me_cube_001.from_pydata([(3.711, 0.0, 0.521), (0.0, -0.4392, 0.521), (0.9185, 0.0, 0.165), (0.0, -0.4392, 1.403), (2.856, -0.4392, 0.5394), (3.163, -0.4392, 0.5394), (3.163, -0.4392, 1.432), (3.729, 0.0, 1.074), (2.856, -0.4392, 1.064), (3.163, -0.4392, 1.113), (2.055, -0.4392, 0.521), (2.055, -0.4392, 1.403), (2.055, -0.4392, 1.007), (0.9185, -0.4392, 0.165), (2.331, -0.4392, 0.521), (2.331, -0.4392, 1.403), (2.331, -0.4392, 1.007), (2.856, -0.4392, 1.123), (3.163, -0.4392, 1.173), (1.768, -0.4392, 1.073), (2.525, -0.4392, 1.073), (2.856, -0.4392, 1.155), (3.163, -0.4392, 1.205), (1.768, -0.4392, 1.308), (2.525, -0.4392, 1.308), (0.1968, -0.4392, 0.165), (0.1968, -0.4392, 0.521), (0.2591, -0.4392, 1.403), (0.9185, -0.4392, 0.521), (0.6046, -0.4392, 1.403), (3.686, 0.0, 0.3994), (0.0, 0.0, 0.165), (0.0, -0.4392, 0.165), (3.182, 0.0, 0.4863), (2.837, 0.0, 0.4863), (3.182, -0.4392, 0.4863), (2.837, -0.4392, 0.4863), (2.331, 0.0, 0.4863), (2.055, 0.0, 0.4863), (2.331, -0.4392, 0.4863), (2.055, -0.4392, 0.4863), (0.9185, 0.0, 0.3994), (0.9185, -0.4392, 0.3994), (3.591, 0.0, 1.541), (3.589, -0.3946, 1.487), (0.2591, -0.4117, 1.519), (0.0, -0.4026, 1.519), (3.177, 0.0, 1.674), (2.737, 0.0, 1.684), (3.178, -0.4049, 1.538), (2.736, -0.4117, 1.519), (2.388, -0.4117, 1.519), (1.921, -0.4117, 1.519), (0.6046, -0.4117, 1.519), (0.0, -0.4392, 1.473), (1.921, -0.4392, 1.466), (2.388, -0.4392, 1.466), (0.2591, -0.4392, 1.466), (0.6046, -0.4392, 1.466), (2.856, -0.4392, 1.429), (3.163, -0.4392, 1.429), (3.62, 0.0, 1.444), (3.608, -0.419, 1.444), (1.243, -0.4392, 0.521), (1.409, -0.4392, 1.403), (1.243, 0.0, 0.4863), (1.243, -0.4392, 0.4863), (1.409, -0.4117, 1.519), (1.409, -0.4392, 1.466), (3.275, -0.4392, 0.521), (3.256, -0.4392, 1.433), (3.275, -0.4392, 1.056), (3.275, 0.0, 0.4863), (3.275, -0.4392, 0.4863), (3.268, 0.0, 1.665), (3.266, -0.4049, 1.533), (3.265, -0.4392, 1.442), (3.547, -0.4392, 0.521), (3.547, -0.4392, 1.056), (3.547, 0.0, 0.3994), (3.547, -0.4392, 0.3994), (3.101, -0.4392, 0.5394), (3.101, 0.0, 0.4863), (3.101, -0.4392, 0.4863), (3.073, 0.0, 1.679), (3.077, -0.4049, 1.541), (3.08, -0.4392, 1.429), (2.937, -0.4392, 0.5394), (2.937, 0.0, 0.4863), (2.937, -0.4392, 0.4863), (2.94, 0.0, 1.683), (2.942, -0.4049, 1.539), (2.953, -0.4392, 1.429), (3.411, -0.4392, 0.521), (3.364, -0.4392, 1.433), (3.411, -0.4392, 1.056), (3.411, 0.0, 0.4429), (3.411, -0.4392, 0.4429), (3.363, 0.0, 1.649), (3.363, -0.4049, 1.524), (3.364, -0.4392, 1.442), (3.629, -0.4392, 0.521), (3.538, -0.4427, 1.434), (3.629, -0.4392, 1.056), (3.629, 0.0, 0.3994), (3.629, -0.4392, 0.3994), (3.531, 0.0, 1.595), (3.532, -0.4033, 1.5), (3.538, -0.4356, 1.441), (3.555, -0.4392, 0.521), (3.475, -0.4392, 1.433), (3.555, -0.4392, 1.056), (3.555, 0.0, 0.3994), (3.555, -0.4392, 0.3994), (3.454, 0.0, 1.623), (3.453, -0.4049, 1.514), (3.454, -0.4392, 1.442), (1.768, -0.404, 1.308), (1.768, -0.404, 1.073), (2.525, -0.404, 1.308), (2.525, -0.404, 1.073), (0.8952, -0.4392, 1.403), (0.8965, -0.4117, 1.519), (0.8965, -0.4392, 1.466), (3.711, -0.1098, 0.521), (3.71, -0.2197, 0.521), (3.711, -0.3293, 0.521), (3.631, -0.3817, 1.413), (3.686, -0.1098, 0.3994), (3.686, -0.2196, 0.3994), (3.686, -0.3294, 0.3994), (2.837, -0.3294, 0.4863), (2.837, -0.2196, 0.4863), (2.837, -0.1098, 0.4863), (3.182, -0.3294, 0.4863), (3.182, -0.2196, 0.4863), (3.182, -0.1098, 0.4863), (2.055, -0.3635, 0.4863), (2.055, -0.2196, 0.4863), (2.055, -0.1098, 0.4863), (2.331, -0.3635, 0.4863), (2.331, -0.2196, 0.4863), (2.331, -0.1098, 0.4863), (3.594, -0.1098, 1.533), (3.594, -0.2196, 1.518), (3.594, -0.3248, 1.5), (2.736, -0.1098, 1.67), (2.736, -0.2196, 1.641), (2.736, -0.3294, 1.606), (3.178, -0.1098, 1.662), (3.178, -0.2196, 1.634), (3.178, -0.3259, 1.597), (3.621, -0.1098, 1.444), (3.622, -0.2196, 1.444), (3.62, -0.3292, 1.444), (1.243, -0.3294, 0.4863), (1.243, -0.2196, 0.4863), (1.243, -0.1098, 0.4863), (3.267, -0.1098, 1.654), (3.266, -0.2196, 1.626), (3.266, -0.3259, 1.589), (3.275, -0.3294, 0.4863), (3.279, -0.2196, 0.5397), (3.275, -0.1098, 0.4863), (3.547, -0.3294, 0.3994), (3.547, -0.2196, 0.3994), (3.547, -0.1098, 0.3994), (3.453, -0.2196, 1.591), (3.453, -0.3259, 1.56), (3.076, -0.1098, 1.668), (3.077, -0.2196, 1.64), (3.077, -0.3259, 1.602), (3.104, -0.3294, 0.5397), (3.101, -0.2196, 0.4863), (3.101, -0.1098, 0.4863), (2.943, -0.1098, 1.671), (2.942, -0.2196, 1.643), (2.942, -0.3259, 1.605), (2.937, -0.3294, 0.4863), (2.937, -0.2196, 0.4863), (2.937, -0.1098, 0.4863), (3.411, -0.3294, 0.4429), (3.411, -0.2196, 0.4429), (3.411, -0.1098, 0.4429), (3.363, -0.1098, 1.636), (3.363, -0.2196, 1.611), (3.363, -0.3259, 1.577), (3.531, -0.1098, 1.583), (3.532, -0.2196, 1.562), (3.532, -0.3259, 1.535), (3.629, -0.3294, 0.3994), (3.629, -0.2196, 0.3994), (3.629, -0.1098, 0.3994), (3.453, -0.1098, 1.61), (3.555, -0.3294, 0.3994), (3.555, -0.2196, 0.3994), (3.555, -0.1098, 0.3994), (2.331, 0.0, 0.1172), (2.055, 0.0, 0.1172), (2.055, -0.1098, 0.1172), (2.331, -0.1098, 0.1172), (2.055, -0.3032, 0.1172), (2.055, -0.2196, 0.1172), (2.331, -0.3032, 0.1172), (2.331, -0.2196, 0.1172), (2.331, -0.1098, 0.4357), (2.055, -0.3032, 0.4357), (2.055, -0.2196, 0.4357), (2.331, -0.3032, 0.4357), (2.331, -0.2196, 0.4357), (2.055, -0.1098, 0.4357), (2.055, 0.0, 0.4357), (2.331, 0.0, 0.4357), (1.15, -0.2196, 0.4357), (1.15, -0.2196, 0.1172), (1.15, -0.1098, 0.1172), (1.15, 0.0, 0.1172), (3.196, -0.1098, 0.1172), (3.196, 0.0, 0.1172), (1.15, -0.3032, 0.1172), (3.196, -0.3032, 0.1172), (3.196, -0.2196, 0.1172), (3.196, -0.3032, 0.4357), (1.15, -0.1098, 0.4357), (1.15, 0.0, 0.4357), (3.196, -0.1098, 0.4357), (1.15, -0.3032, 0.4357), (3.196, -0.2196, 0.4357), (3.196, 0.0, 0.4357), (3.555, -0.4391, 1.082), (3.59, -0.4391, 1.082), (3.62, -0.4394, 1.082), (3.549, -0.4321, 1.406), (3.537, -0.4428, 1.408), (3.479, -0.4393, 1.407), (3.472, -0.4393, 1.407), (3.364, -0.4393, 1.407), (3.256, -0.4393, 1.407), (3.208, -0.4391, 1.407), (3.208, -0.439, 1.205), (3.208, -0.439, 1.116), (3.208, -0.4389, 1.082), (3.275, -0.4391, 1.082), (3.411, -0.4391, 1.082), (3.547, -0.4391, 1.082), (3.59, -0.4225, 1.082), (3.555, -0.4225, 1.082), (3.547, -0.4225, 1.082), (3.62, -0.4228, 1.082), (3.549, -0.4155, 1.406), (3.537, -0.4262, 1.408), (3.479, -0.4227, 1.407), (3.472, -0.4227, 1.407), (3.364, -0.4227, 1.407), (3.256, -0.4227, 1.407), (3.208, -0.4225, 1.407), (3.208, -0.4224, 1.205), (3.208, -0.4224, 1.116), (3.208, -0.4223, 1.082), (3.275, -0.4225, 1.082), (3.411, -0.4225, 1.082), (3.685, -0.4392, 0.521), (3.711, -0.4097, 0.521), (3.708, -0.4392, 1.06), (3.725, -0.3817, 1.093), (3.712, -0.4393, 1.074), (3.686, -0.4097, 0.3994), (3.66, -0.4392, 0.3994), (2.837, -0.4392, 0.5173), (2.331, -0.4392, 0.5173), (2.055, -0.4392, 0.5173), (0.0, -0.4392, 0.5082), (3.182, -0.4392, 0.5173), (0.9185, -0.4392, 0.5082), (0.1968, -0.4392, 0.5082), (3.686, 0.0, 0.5152), (1.243, -0.4392, 0.5173), (3.275, -0.4392, 0.5173), (3.547, -0.4392, 0.5082), (3.101, -0.4392, 0.5173), (2.937, -0.4392, 0.5173), (3.411, -0.4392, 0.5128), (3.629, -0.4392, 0.5082), (3.555, -0.4392, 0.5082), (3.686, -0.1098, 0.5152), (3.686, -0.2196, 0.5152), (3.686, -0.3294, 0.5152), (3.66, -0.4392, 0.5152), (3.686, -0.4097, 0.5152), (2.856, -0.4392, 0.8546), (3.163, -0.4392, 0.8546), (3.275, -0.4392, 0.8546), (3.547, -0.4392, 0.8546), (3.411, -0.4392, 0.8546), (3.629, -0.4392, 0.8546), (3.555, -0.4392, 0.8546), (3.724, -0.4097, 0.855), (3.698, -0.4392, 0.8546), (2.856, -0.4392, 0.6932), (3.163, -0.4392, 0.6932), (3.275, -0.4392, 0.6932), (3.547, -0.4392, 0.6932), (3.411, -0.4392, 0.6932), (3.629, -0.4392, 0.6932), (3.555, -0.4392, 0.6932), (3.692, -0.4392, 0.6932), (3.718, -0.4097, 0.6934), (3.897, -0.3585, 0.537), (3.724, -0.3238, 0.42), (3.897, -0.4092, 0.4867), (3.724, -0.3238, 0.4946), (3.897, -0.2708, 0.3776), (3.897, -0.2201, 0.428), (3.724, -0.2196, 0.3994), (3.724, -0.3294, 0.3994), (3.724, -0.2196, 0.5152), (3.724, -0.4097, 0.3994), (3.724, -0.4097, 0.5152), (3.724, -0.3294, 0.5152), (3.897, -0.4092, 0.428), (3.884, -0.3238, 0.42), (3.897, -0.3585, 0.3776), (3.897, -0.2201, 0.4867), (3.897, -0.2708, 0.537), (3.884, -0.3238, 0.4946), (3.724, -0.2704, 0.4436), (3.724, -0.2941, 0.42), (3.724, -0.239, 0.4086), (3.724, -0.2941, 0.4946), (3.724, -0.2704, 0.471), (3.724, -0.239, 0.506), (3.724, -0.3351, 0.42), (3.724, -0.3589, 0.4436), (3.724, -0.3903, 0.4086), (3.724, -0.3589, 0.471), (3.724, -0.3351, 0.4946), (3.724, -0.3903, 0.506), (3.884, -0.2941, 0.42), (3.884, -0.2704, 0.4436), (3.884, -0.2704, 0.471), (3.884, -0.2941, 0.4946), (3.884, -0.3589, 0.4436), (3.884, -0.3351, 0.42), (3.884, -0.3351, 0.4946), (3.884, -0.3589, 0.471), (3.897, -0.3343, 0.3776), (3.897, -0.3343, 0.537), (2.937, -0.4392, 0.521), (2.837, -0.4392, 0.521), (2.837, -0.4392, 0.6932), (3.182, -0.4392, 0.6932), (3.182, -0.4392, 0.521), (2.837, -0.4392, 1.123), (2.837, -0.4392, 1.064), (3.182, -0.4392, 1.173), (3.182, -0.4392, 1.113), (2.837, -0.4392, 1.155), (3.182, -0.4392, 1.205), (2.856, -0.4392, 1.408), (3.182, -0.4392, 1.433), (2.837, -0.4392, 1.442), (3.18, -0.4392, 1.442), (2.953, -0.4392, 1.442), (3.101, -0.4392, 0.521), (3.08, -0.4392, 1.442), (2.837, -0.4392, 0.8546), (3.182, -0.4392, 0.8546), (2.898, -0.4266, 1.362), (2.856, -0.4266, 1.408), (2.898, -0.4266, 1.064), (2.856, -0.4266, 1.064), (2.856, -0.4266, 1.123), (3.061, -0.3914, 1.064), (3.061, -0.4266, 1.064), (2.856, -0.4266, 1.155), (2.898, -0.3914, 1.064), (3.163, -0.4266, 1.432), (3.061, -0.4266, 1.362), (3.163, -0.4266, 1.113), (3.163, -0.4266, 1.173), (3.163, -0.4266, 1.205), (3.08, -0.4266, 1.429), (3.101, -0.4266, 0.6932), (3.101, -0.4266, 0.5394), (2.953, -0.4266, 1.429), (2.937, -0.4266, 0.6932), (2.937, -0.4266, 0.5394), (2.898, -0.3914, 1.362), (3.061, -0.3914, 1.362), (3.101, -0.4266, 0.8546), (2.937, -0.4266, 0.8546), (3.163, -0.4266, 0.8546), (2.856, -0.4266, 0.8546), (2.856, -0.4266, 0.6932), (3.163, -0.4266, 0.6932), (2.856, -0.4266, 0.5394), (3.163, -0.4266, 0.5394), (2.856, -0.4266, 1.429), (3.163, -0.4266, 1.429), (0.4741, -0.4392, 1.403), (0.4741, -0.4117, 1.519), (0.4741, -0.4392, 1.466), (1.828, -0.4392, 1.403), (1.828, -0.4117, 1.519), (1.828, -0.4392, 1.466), (2.763, -0.4392, 1.403), (2.736, 0.0, 1.519), (2.763, -0.4392, 1.443), (2.736, -0.1098, 1.519), (2.736, -0.2196, 1.519), (2.736, -0.3294, 1.519), (2.388, 0.0, 1.519), (1.921, 0.0, 1.519), (0.6046, 0.0, 1.519), (1.409, 0.0, 1.519), (0.8965, 0.0, 1.519), (1.828, 0.0, 1.519), (2.736, 0.0, 1.519), (3.627, 0.0, 1.43), (3.734, -1.138e-08, 1.061), (3.635, -0.3288, 1.413), (3.624, -0.4319, 1.43), (3.633, -0.1368, 1.413), (3.633, -0.2185, 1.413), (3.734, -0.4097, 1.061), (3.724, -0.4385, 1.083), (0.2591, 0.0, 1.519), (0.0, 0.0, 1.519), (0.6046, 0.0, 1.519), (0.4741, 0.0, 1.519), (3.182, -0.4392, 1.056), (3.627, -0.1378, 1.43), (3.632, -0.0197, 1.413), (3.627, -0.2196, 1.43), (3.629, -0.3296, 1.43), (3.73, -0.4014, 1.074), (3.626, -0.4014, 1.43), (3.607, -0.01955, 1.407), (3.724, -0.0197, 1.093), (3.699, -0.01955, 1.086), (3.608, -0.1367, 1.407), (3.608, -0.2184, 1.407), (3.61, -0.3286, 1.407), (3.7, -0.3816, 1.086), (3.606, -0.3816, 1.407), (3.718, -3.462e-09, 0.6852), (3.713, -9.397e-10, 0.5656), (3.713, -0.05437, 0.5656), (3.718, -0.05437, 0.6852), (3.713, -0.359, 0.5656), (3.712, -0.2502, 0.5656), (3.722, -0.2502, 0.794), (3.722, -0.359, 0.794), (3.731, 0.0, 0.6846), (3.725, 0.0, 0.565), (3.726, -0.02493, 0.5967), (3.73, -0.02493, 0.6533), (3.726, -0.3589, 0.565), (3.725, -0.2502, 0.565), (3.735, -0.2502, 0.7934), (3.735, -0.3589, 0.7934), (3.73, -0.2502, 0.6792), (3.73, -0.3589, 0.6792), (3.729, -0.3314, 0.6517), (3.727, -0.3314, 0.5925), (3.726, -0.2777, 0.5925), (3.729, -0.2777, 0.6517), (3.734, -0.3314, 0.7659), (3.731, -0.3314, 0.7067), (3.731, -0.2777, 0.7067), (3.734, -0.2777, 0.7659), (3.716, -0.3314, 0.6523), (3.714, -0.3314, 0.5931), (3.716, -0.2778, 0.6523), (3.713, -0.2778, 0.5931), (3.721, -0.3314, 0.7665), (3.718, -0.3314, 0.7073), (3.721, -0.2778, 0.7665), (3.718, -0.2778, 0.7073), (3.725, -0.05435, 0.565), (3.726, 0.0, 0.5967), (3.73, 0.0, 0.6533), (3.731, -0.05435, 0.6846), (3.718, 0.0, 0.6536), (3.714, 0.0, 0.597), (3.714, -0.02493, 0.597), (3.718, -0.02493, 0.6536)], [], [(28, 273, 276, 63), (404, 55, 52, 403), (54, 57, 45, 46), (274, 271, 32, 25), (287, 282, 105, 267), (407, 360, 50), (71, 430, 366, 291), (297, 263, 103, 294), (14, 16, 12, 10), (24, 15, 11, 23), (152, 61, 43, 143), (268, 269, 39, 36), (269, 270, 40, 39), (55, 56, 51, 52), (27, 3, 1, 26, 28, 63, 10, 12, 19, 23, 11, 402, 64, 121, 29, 399), (16, 20, 19, 12), (19, 20, 120, 118), (24, 23, 117, 119), (401, 58, 53, 400), (13, 25, 32, 31, 2), (364, 361, 49, 85), (178, 89, 36, 131), (161, 73, 35, 134), (140, 39, 40, 137), (131, 36, 39, 140), (277, 272, 35, 73), (280, 268, 36, 89), (177, 148, 50, 91), (160, 151, 49, 75), (108, 62, 44, 107), (102, 421, 62, 108), (399, 29, 58, 401), (11, 15, 56, 55), (431, 418, 61, 152), (358, 59, 360, 356, 21), (3, 27, 57, 54), (402, 11, 55, 404), (121, 64, 68, 123), (137, 40, 66, 155), (123, 68, 67, 122), (270, 276, 66, 40), (359, 70, 76, 361), (361, 76, 75, 49), (186, 160, 75, 99), (281, 277, 73, 97), (181, 97, 73, 161), (293, 95, 71, 291), (20, 24, 119, 120), (295, 111, 78, 292), (194, 113, 80, 164), (283, 278, 80, 113), (94, 110, 116, 100), (100, 116, 115, 99), (151, 171, 85, 49), (272, 279, 83, 35), (134, 35, 83, 172), (362, 364, 85, 91), (59, 358, 368, 397), (8, 289, 392, 370), (298, 4, 395, 393), (22, 6, 376, 380), (360, 362, 91, 50), (86, 92, 384, 381), (171, 177, 91, 85), (279, 280, 89, 83), (172, 83, 89, 178), (23, 19, 118, 117), (4, 87, 386, 395), (358, 21, 374, 368), (87, 81, 383, 386), (76, 100, 99, 75), (70, 94, 100, 76), (292, 78, 95, 293), (164, 80, 97, 181), (278, 281, 97, 80), (168, 186, 99, 115), (145, 189, 107, 44), (18, 22, 380, 379), (266, 130, 314, 316), (110, 102, 108, 116), (116, 108, 107, 115), (189, 168, 115, 107), (282, 283, 113, 105), (190, 105, 113, 194), (294, 103, 111, 295), (60, 86, 381, 398), (120, 119, 117, 118), (21, 17, 371, 374), (81, 5, 396, 383), (299, 290, 391, 394), (9, 18, 379, 378), (58, 123, 122, 53), (29, 121, 123, 58), (104, 192, 196, 112), (192, 191, 195, 196), (191, 190, 194, 195), (106, 114, 193, 187), (187, 193, 167, 188), (188, 167, 168, 189), (30, 128, 192, 104), (128, 129, 191, 192), (129, 130, 190, 191), (43, 106, 187, 143), (143, 187, 188, 144), (144, 188, 189, 145), (167, 185, 186, 168), (79, 166, 183, 96), (166, 165, 182, 183), (165, 164, 181, 182), (82, 174, 180, 88), (174, 173, 179, 180), (173, 172, 178, 179), (84, 90, 175, 169), (169, 175, 176, 170), (170, 176, 177, 171), (33, 136, 174, 82), (136, 135, 173, 174), (135, 134, 172, 173), (47, 84, 169, 149), (149, 169, 170, 150), (150, 170, 171, 151), (112, 196, 166, 79), (196, 195, 165, 166), (195, 194, 164, 165), (96, 183, 163, 72), (183, 182, 162, 163), (182, 181, 161, 162), (98, 74, 158, 184), (184, 158, 159, 185), (185, 159, 160, 186), (38, 139, 157, 65), (139, 138, 156, 157), (138, 137, 155, 156), (421, 436, 434, 154, 62), (434, 433, 153, 154), (433, 431, 152, 153), (74, 47, 149, 158), (158, 149, 150, 159), (159, 150, 151, 160), (90, 48, 146, 175), (175, 146, 147, 176), (176, 147, 148, 177), (273, 274, 25, 13, 42), (34, 133, 142, 37), (133, 132, 141, 142), (132, 131, 140, 141), (198, 199, 215, 216), (212, 205, 225, 228), (207, 210, 223, 213), (72, 163, 136, 33), (163, 162, 135, 136), (162, 161, 134, 135), (88, 180, 133, 34), (180, 179, 132, 133), (179, 178, 131, 132), (42, 13, 2, 41), (62, 154, 145, 44), (154, 153, 144, 145), (153, 152, 143, 144), (275, 284, 128, 30), (284, 285, 129, 128), (129, 285, 315, 313), (197, 200, 199, 198), (200, 204, 202, 199), (204, 203, 201, 202), (204, 200, 217, 221), (208, 206, 201, 203), (209, 208, 222, 227), (203, 204, 221, 220), (37, 142, 205, 212), (142, 141, 209, 205), (140, 137, 206, 208), (139, 38, 211, 210), (137, 138, 207, 206), (141, 140, 208, 209), (138, 139, 210, 207), (213, 223, 215, 214), (227, 222, 220, 221), (226, 213, 214, 219), (223, 224, 216, 215), (225, 227, 221, 217), (228, 225, 217, 218), (201, 206, 226, 219), (205, 209, 227, 225), (200, 197, 218, 217), (208, 203, 220, 222), (202, 201, 219, 214), (210, 211, 224, 223), (199, 202, 214, 215), (206, 207, 213, 226), (242, 71, 95, 243), (265, 425, 421, 232, 231), (240, 241, 258, 257, 256, 255, 238, 239), (241, 242, 243, 244, 229, 230, 231, 248, 245, 246, 247, 260, 259, 258), (246, 245, 248, 249, 250, 251, 252, 253, 254, 255, 256, 257, 258, 259, 260, 247), (359, 357, 354, 355, 241, 240, 239, 238), (233, 234, 235, 236, 237, 238, 255, 254, 253, 252, 251, 250, 249, 232), (421, 102, 110, 94, 70, 359, 238, 237, 236, 235, 234, 233, 232), (231, 232, 249, 248), (130, 266, 267, 105, 190), (263, 424, 435, 425, 265), (296, 424, 263, 297), (287, 267, 266, 288), (0, 261, 262, 126, 125, 124), (261, 287, 288, 262), (125, 126, 286, 285), (124, 125, 285, 284), (0, 124, 284, 275), (155, 66, 42, 41, 65, 157, 156), (101, 109, 283, 282), (126, 262, 288, 286), (77, 93, 281, 278), (363, 347, 280, 279), (351, 363, 279, 272), (109, 77, 278, 283), (93, 69, 277, 281), (10, 63, 276, 270), (347, 348, 268, 280), (69, 351, 272, 277), (28, 26, 274, 273), (14, 10, 270, 269), (348, 14, 269, 268), (261, 101, 282, 287), (26, 1, 271, 274), (306, 296, 297, 305), (303, 294, 295, 304), (301, 292, 293, 302), (92, 59, 397, 384), (289, 298, 393, 392), (304, 295, 292, 301), (302, 293, 291, 300), (305, 297, 294, 303), (17, 8, 370, 371), (300, 291, 366, 350), (69, 300, 350, 351), (6, 60, 398, 376), (261, 305, 303, 101), (93, 302, 300, 69), (109, 304, 301, 77), (290, 9, 378, 391), (5, 299, 394, 396), (77, 301, 302, 93), (101, 303, 304, 109), (262, 306, 305, 261), (184, 193, 114, 98), (185, 167, 193, 184), (285, 286, 318, 315), (288, 266, 316, 317), (286, 288, 317, 318), (130, 129, 313, 314), (331, 308, 320, 342), (325, 329, 339, 338), (310, 328, 330, 315, 318), (334, 332, 341, 344), (308, 331, 333, 316, 314), (328, 310, 324, 340), (340, 324, 346, 323), (346, 307, 309, 319, 321, 345, 311, 312, 322, 323), (333, 332, 334, 336, 317, 316), (327, 326, 308, 314, 313), (336, 335, 310, 318, 317), (310, 335, 343, 324), (330, 329, 325, 327, 313, 315), (325, 326, 327), (328, 329, 330), (331, 332, 333), (334, 335, 336), (339, 329, 328, 340), (341, 332, 331, 342), (325, 338, 337, 326), (334, 344, 343, 335), (308, 326, 337, 320), (338, 339, 322, 312), (320, 337, 311, 345), (341, 342, 321, 319), (324, 343, 307, 346), (343, 344, 309, 307), (339, 340, 323, 322), (337, 338, 312, 311), (342, 320, 345, 321), (344, 341, 319, 309), (87, 4, 348, 347), (4, 298, 349, 348), (299, 5, 351, 350), (8, 17, 352, 353), (18, 9, 355, 354), (17, 21, 356, 352), (22, 18, 354, 357), (6, 22, 357, 359), (60, 6, 359, 361), (59, 92, 362, 360), (5, 81, 363, 351), (86, 60, 361, 364), (81, 87, 347, 363), (92, 86, 364, 362), (289, 8, 353, 365), (9, 290, 366, 430, 355), (298, 289, 365, 349), (290, 299, 350, 366), (390, 369, 370, 392), (367, 369, 375, 387), (377, 376, 398, 381), (373, 377, 388, 372), (369, 373, 372, 375), (367, 377, 381, 384), (369, 367, 368, 374, 371, 370), (391, 378, 373, 389), (368, 367, 384, 397), (389, 373, 369, 390), (377, 367, 387, 388), (379, 380, 376, 377, 373, 378), (382, 389, 390, 385), (394, 391, 389, 382), (385, 390, 392, 393), (386, 385, 393, 395), (396, 394, 382, 383), (383, 382, 385, 386), (27, 399, 401, 57), (57, 401, 400, 45), (64, 402, 404, 68), (68, 404, 403, 67), (147, 409, 410, 148), (146, 408, 409, 147), (48, 406, 408, 146), (15, 405, 407, 56), (148, 410, 50), (56, 407, 50, 51), (276, 273, 42, 66), (388, 387, 375, 372), (95, 78, 244, 243), (111, 103, 230, 229), (230, 103, 263, 265, 231), (78, 111, 229, 244), (403, 52, 412, 416), (122, 67, 414, 415), (53, 122, 415, 413), (67, 403, 416, 414), (52, 51, 411, 412), (51, 50, 417, 411), (7, 435, 424, 419), (435, 436, 421, 425), (0, 446, 447, 448, 445, 451, 450, 449, 262, 126, 125, 124), (356, 360, 407, 405, 15, 24, 20, 16, 14, 348, 349, 365, 353, 352), (400, 53, 428, 429), (45, 400, 429, 426), (46, 45, 426, 427), (430, 71, 242, 241, 355), (420, 127, 444, 442), (422, 432, 418, 431), (423, 422, 431, 433), (420, 423, 433, 434), (264, 127, 436, 435), (127, 420, 434, 436), (438, 264, 435, 7), (432, 438, 7, 418), (437, 440, 441, 442, 444, 443, 439), (423, 420, 442, 441), (432, 422, 440, 437), (264, 438, 439, 443), (127, 264, 443, 444), (422, 423, 441, 440), (438, 432, 437, 439), (262, 449, 452, 451, 445, 419, 424, 296, 306), (448, 447, 479, 482), (450, 451, 459, 461, 458), (467, 468, 476, 475), (455, 480, 484, 485), (447, 446, 454, 479), (451, 452, 460, 459), (449, 450, 458, 457), (445, 448, 482, 453), (452, 449, 457, 462, 460), (468, 469, 478, 476), (462, 457, 464, 463), (457, 458, 465, 464), (458, 461, 466, 465), (461, 462, 463, 466), (460, 462, 468, 467), (462, 461, 469, 468), (461, 459, 470, 469), (459, 460, 467, 470), (471, 472, 474, 473), (475, 476, 478, 477), (464, 465, 474, 472), (469, 470, 477, 478), (463, 464, 472, 471), (470, 467, 475, 477), (465, 466, 473, 474), (466, 463, 471, 473), (480, 455, 479, 454), (456, 481, 453, 482), (455, 456, 482, 479), (483, 486, 485, 484), (481, 456, 486, 483), (456, 455, 485, 486)])
me_cube_001.polygons.foreach_set('use_smooth', [0, 1, 1, 0, 0, 1, 0, 0, 0, 0, 1, 0, 0, 1, 0, 0, 0, 0, 1, 0, 1, 0, 0, 0, 0, 0, 0, 1, 1, 1, 0, 1, 1, 0, 0, 1, 1, 1, 0, 1, 0, 1, 1, 1, 0, 0, 0, 0, 0, 0, 0, 1, 1, 1, 0, 0, 1, 0, 0, 0, 0, 1, 0, 1, 0, 0, 0, 0, 0, 0, 1, 1, 0, 0, 0, 1, 1, 0, 0, 1, 1, 1, 0, 0, 0, 0, 0, 0, 0, 0, 0, 1, 1, 0, 0, 0, 1, 1, 1, 0, 0, 0, 1, 1, 1, 1, 0, 0, 0, 0, 0, 0, 1, 1, 1, 0, 0, 0, 1, 1, 1, 0, 0, 0, 0, 0, 0, 1, 1, 1, 0, 0, 0, 0, 0, 0, 1, 1, 1, 1, 1, 1, 0, 0, 0, 0, 0, 0, 0, 0, 0, 0, 0, 0, 0, 0, 1, 1, 1, 0, 0, 0, 0, 0, 0, 0, 0, 0, 0, 0, 0, 0, 0, 0, 0, 0, 0, 0, 0, 0, 0, 0, 0, 0, 0, 0, 0, 0, 0, 0, 0, 0, 0, 0, 0, 0, 0, 0, 0, 0, 0, 0, 0, 0, 0, 0, 0, 0, 0, 0, 0, 0, 0, 0, 0, 0, 0, 0, 0, 0, 0, 0, 0, 0, 0, 0, 0, 0, 0, 0, 0, 0, 0, 0, 0, 0, 0, 0, 0, 0, 0, 0, 0, 0, 1, 1, 0, 0, 0, 0, 0, 0, 0, 0, 0, 0, 0, 0, 0, 0, 0, 0, 0, 0, 0, 0, 0, 0, 0, 0, 0, 0, 0, 0, 0, 0, 0, 0, 0, 0, 0, 0, 0, 0, 0, 0, 0, 0, 0, 0, 0, 0, 0, 0, 0, 0, 0, 0, 0, 0, 0, 0, 0, 0, 0, 0, 0, 0, 0, 0, 0, 0, 0, 0, 0, 0, 0, 1, 1, 1, 1, 1, 1, 1, 1, 1, 1, 0, 0, 0, 0, 0, 0, 0, 0, 0, 0, 0, 0, 0, 0, 0, 0, 0, 0, 0, 0, 0, 0, 0, 0, 0, 0, 0, 0, 0, 0, 0, 0, 0, 0, 0, 0, 0, 0, 0, 0, 0, 0, 0, 0, 0, 0, 0, 0, 0, 0, 0, 0, 0, 0, 0, 0, 0, 0, 0, 0, 0, 0, 0, 0, 0, 0, 0, 0])
me_cube_001.polygons.foreach_set('material_index', [2, 2, 2, 2, 2, 2, 0, 1, 0, 0, 2, 2, 2, 2, 0, 0, 0, 0, 2, 2, 2, 2, 2, 2, 2, 2, 2, 2, 2, 2, 1, 2, 2, 1, 0, 2, 2, 2, 2, 2, 2, 1, 2, 2, 2, 2, 0, 0, 0, 2, 2, 1, 2, 2, 2, 2, 2, 0, 0, 0, 0, 2, 0, 2, 2, 2, 0, 0, 0, 0, 2, 1, 0, 2, 2, 2, 2, 0, 2, 1, 2, 2, 2, 2, 0, 0, 4, 0, 0, 0, 0, 2, 2, 2, 2, 2, 2, 2, 2, 2, 2, 2, 2, 2, 2, 2, 2, 2, 2, 2, 2, 2, 2, 2, 2, 2, 2, 2, 2, 2, 2, 2, 2, 2, 2, 2, 2, 2, 2, 2, 2, 2, 2, 1, 1, 1, 2, 2, 2, 2, 2, 2, 2, 2, 2, 2, 2, 2, 2, 2, 2, 2, 2, 2, 2, 2, 2, 2, 2, 2, 2, 2, 2, 2, 2, 2, 2, 2, 2, 2, 2, 2, 2, 2, 2, 2, 2, 2, 2, 2, 2, 2, 2, 2, 2, 2, 2, 2, 2, 2, 1, 1, 1, 1, 3, 1, 1, 1, 1, 2, 1, 1, 2, 0, 2, 2, 2, 2, 2, 2, 2, 2, 2, 2, 2, 2, 2, 2, 2, 2, 2, 2, 2, 2, 1, 0, 0, 0, 0, 0, 0, 1, 0, 0, 0, 0, 1, 0, 0, 0, 0, 0, 0, 1, 2, 2, 2, 2, 2, 2, 2, 2, 2, 2, 2, 2, 2, 2, 2, 2, 2, 2, 2, 2, 2, 2, 2, 2, 2, 2, 2, 2, 2, 2, 2, 2, 2, 2, 2, 2, 2, 0, 0, 0, 0, 0, 0, 0, 0, 0, 0, 0, 0, 0, 0, 0, 0, 0, 0, 0, 0, 0, 0, 0, 0, 0, 0, 0, 0, 0, 0, 0, 0, 0, 0, 0, 0, 2, 2, 2, 2, 2, 2, 2, 2, 2, 2, 2, 3, 1, 1, 1, 1, 4, 4, 4, 4, 4, 4, 1, 1, 1, 0, 4, 4, 4, 1, 1, 1, 1, 1, 1, 1, 1, 1, 3, 1, 1, 1, 1, 1, 1, 1, 1, 1, 1, 5, 1, 1, 1, 1, 1, 1, 1, 1, 1, 1, 1, 1, 1, 1, 5, 6, 1, 1, 1, 1, 1, 1, 1, 1, 1, 5, 5, 5])
me_cube_001.materials.append(mat_color)
me_cube_001.materials.append(mat_yellowcab)
me_cube_001.materials.append(mat_blackmetal)
me_cube_001.materials.append(mat_glass)
me_cube_001.materials.append(mat_material)
me_cube_001.materials.append(mat_material_001)
me_cube_001.materials.append(mat_material_002)
me_cube_001.use_remesh_preserve_volume = False
me_cube_001.use_remesh_preserve_attributes = False
me_cube_001.use_mirror_vertex_groups = False
me_cube_001.update()
me_cube = bpy.data.meshes.new('Cube')
me_cube.from_pydata([(3.401, -0.4224, 0.5604), (3.292, -0.4224, 0.5386), (3.199, -0.4224, 0.4767), (3.137, -0.4224, 0.384), (3.116, -0.4224, 0.2746), (3.137, -0.4224, 0.1653), (3.199, -0.4224, 0.07254), (3.292, -0.4224, 0.0106), (3.401, -0.4224, -0.01116), (3.511, -0.4224, 0.0106), (3.604, -0.4224, 0.07254), (3.665, -0.4224, 0.1653), (3.687, -0.4224, 0.2746), (3.665, -0.4224, 0.384), (3.604, -0.4224, 0.4767), (3.511, -0.4224, 0.5386), (3.401, -0.3881, 0.5604), (3.511, -0.3881, 0.5386), (3.604, -0.3881, 0.4767), (3.665, -0.3881, 0.384), (3.687, -0.3881, 0.2746), (3.665, -0.3881, 0.1653), (3.604, -0.3881, 0.07254), (3.511, -0.3881, 0.0106), (3.401, -0.3881, -0.01116), (3.292, -0.3881, 0.0106), (3.199, -0.3881, 0.07254), (3.137, -0.3881, 0.1653), (3.116, -0.3881, 0.2746), (3.137, -0.3881, 0.384), (3.199, -0.3881, 0.4767), (3.292, -0.3881, 0.5386)], [], [(0, 1, 2, 3, 4, 5, 6, 7, 8, 9, 10, 11, 12, 13, 14, 15), (16, 17, 18, 19, 20, 21, 22, 23, 24, 25, 26, 27, 28, 29, 30, 31), (11, 10, 22, 21), (10, 9, 23, 22), (9, 8, 24, 23), (8, 7, 25, 24), (7, 6, 26, 25), (6, 5, 27, 26), (5, 4, 28, 27), (4, 3, 29, 28), (3, 2, 30, 29), (0, 15, 17, 16), (2, 1, 31, 30), (15, 14, 18, 17), (1, 0, 16, 31), (14, 13, 19, 18), (13, 12, 20, 19), (12, 11, 21, 20)])
me_cube.polygons.foreach_set('material_index', [2, 2, 2, 2, 2, 2, 2, 2, 2, 2, 2, 2, 2, 2, 2, 2, 2, 2])
me_cube.materials.append(mat_color)
me_cube.materials.append(mat_yellowcab)
me_cube.materials.append(mat_blackmetal)
me_cube.materials.append(mat_glass)
me_cube.materials.append(mat_material)
me_cube.use_remesh_preserve_volume = False
me_cube.use_remesh_preserve_attributes = False
me_cube.use_mirror_vertex_groups = False
me_cube.update()

# ---- objects
ob_beziercurve_002 = bpy.data.objects.new('BezierCurve.002', me_cubeziercurve_002)
ob_beziercurve = bpy.data.objects.new('BezierCurve', me_cubeziercurve)
ob_beziercurve_000 = bpy.data.objects.new('BezierCurve.000', me_cubeziercurve_000)
ob_cube_009 = bpy.data.objects.new('Cube.009', me_cube_009)
ob_cube_005 = bpy.data.objects.new('Cube.005', me_cube_006)
ob_cube_004 = bpy.data.objects.new('Cube.004', me_cube_005)
ob_cube_002 = bpy.data.objects.new('Cube.002', me_cube_004)
ob_cube_003 = bpy.data.objects.new('Cube.003', me_cube_003)
ob_cube_001 = bpy.data.objects.new('Cube.001', me_cube_001)
ob_cube = bpy.data.objects.new('Cube', me_cube)
ob_lamp = bpy.data.objects.new('Lamp', light_lamp)
ob_camera = bpy.data.objects.new('Camera', cam_camera)

# ---- transforms, parenting, visibility, modifiers, constraints
ob_beziercurve_002.location = (4.37, -0.4507, 1.016)
ob_beziercurve_002.scale = (1.0, -1.0, 1.0)
ob_beziercurve_002.lineart.crease_threshold = 0.0
ob_beziercurve.location = (4.386, 0.4277, 1.016)
ob_beziercurve.lineart.crease_threshold = 0.0
ob_beziercurve_000.location = (0.6383, -0.1539, 0.1357)
ob_beziercurve_000.lineart.crease_threshold = 0.0
ob_cube_009.location = (-1.782, 0.009561, -0.4494)
ob_cube_009.scale = (1.702, 1.655, 1.655)
ob_cube_009.lock_rotations_4d = False
ob_cube_009.empty_display_type = 'ARROWS'
ob_cube_009.lineart.crease_threshold = 0.0
ob_cube_005.location = (2.225, 1.465e-07, 0.0)
ob_cube_005.scale = (1.171, 1.288, 1.171)
ob_cube_005.lock_rotations_4d = False
ob_cube_005.empty_display_type = 'ARROWS'
ob_cube_005.lineart.crease_threshold = 0.0
ob_cube_004.location = (1.192e-07, 1.465e-07, 0.0)
ob_cube_004.scale = (1.171, 1.288, 1.171)
ob_cube_004.lock_rotations_4d = False
ob_cube_004.empty_display_type = 'ARROWS'
ob_cube_004.lineart.crease_threshold = 0.0
_m = ob_cube_004.modifiers.new('Skin', 'SKIN')
_m.use_x_symmetry = False
ob_cube_002.location = (1.192e-07, 1.465e-07, 0.0)
ob_cube_002.scale = (1.171, 1.288, 1.171)
ob_cube_002.lock_rotations_4d = False
ob_cube_002.empty_display_type = 'ARROWS'
ob_cube_002.lineart.crease_threshold = 0.0
ob_cube_003.location = (0.0, -6.977e-09, 0.0)
ob_cube_003.scale = (1.0, 1.1, 1.0)
ob_cube_003.lock_rotations_4d = False
ob_cube_003.empty_display_type = 'ARROWS'
ob_cube_003.lineart.crease_threshold = 0.0
_m = ob_cube_003.modifiers.new('Mirror', 'MIRROR')
_m.use_axis = (True, True, False)
_m.use_clip = True
ob_cube_001.location = (1.192e-07, 1.465e-07, 0.0)
ob_cube_001.scale = (1.171, 1.288, 1.171)
ob_cube_001.lock_rotations_4d = False
ob_cube_001.empty_display_type = 'ARROWS'
ob_cube_001.lineart.crease_threshold = 0.0
_m = ob_cube_001.modifiers.new('Mirror', 'MIRROR')
_m.use_axis = (True, True, False)
_m.use_clip = True
ob_cube.location = (0.0, -6.977e-09, 0.0)
ob_cube.scale = (1.0, 1.1, 1.0)
ob_cube.lock_rotations_4d = False
ob_cube.empty_display_type = 'ARROWS'
ob_cube.lineart.crease_threshold = 0.0
_m = ob_cube.modifiers.new('Mirror', 'MIRROR')
_m.use_axis = (True, True, False)
_m.use_clip = True
ob_lamp.location = (4.076, -7.683, 5.904)
ob_lamp.rotation_euler = (0.4068, -0.6366, 1.941)
ob_lamp.lock_rotations_4d = False
ob_lamp.empty_display_type = 'ARROWS'
ob_lamp.color = (0.0, 0.0, 0.0, 0.0)
ob_lamp.lineart.crease_threshold = 0.0
ob_camera.location = (7.481, -6.508, 5.344)
ob_camera.rotation_euler = (1.109, 0.0, 0.8149)
ob_camera.lock_rotations_4d = False
ob_camera.empty_display_type = 'ARROWS'
ob_camera.color = (0.0, 0.0, 0.0, 0.0)
ob_camera.display_type = 'WIRE'
ob_camera.lineart.crease_threshold = 0.0

# ---- collection membership
col_collection_1.objects.link(ob_beziercurve_002)
col_collection_1.objects.link(ob_beziercurve)
col_collection_1.objects.link(ob_beziercurve_000)
col_collection_1.objects.link(ob_cube_009)
col_collection_1.objects.link(ob_cube_005)
col_collection_1.objects.link(ob_cube_004)
col_collection_1.objects.link(ob_cube_002)
col_collection_1.objects.link(ob_cube_003)
col_collection_1.objects.link(ob_cube_001)
col_collection_1.objects.link(ob_cube)
col_collection_1.objects.link(ob_lamp)
col_collection_1.objects.link(ob_camera)

# ---- scene / render settings (as saved in the file)
scene.camera = ob_camera
scene.frame_start = 1; scene.frame_end = 250; scene.frame_set(1)
scene.render.engine = 'BLENDER_EEVEE_NEXT'
scene.render.resolution_percentage = 50
scene.render.dither_intensity = 0.0
scene.cycles.use_denoising = False
scene.cycles.samples = 128
scene.cycles.sampling_pattern = 'TABULATED_SOBOL'
scene.cycles.use_adaptive_sampling = False
scene.cycles.use_light_tree = False
scene.cycles.blur_glossy = 0.0
scene.cycles.sample_clamp_indirect = 0.0
scene.view_settings.view_transform = 'Standard'
bpy.context.view_layer.update()
